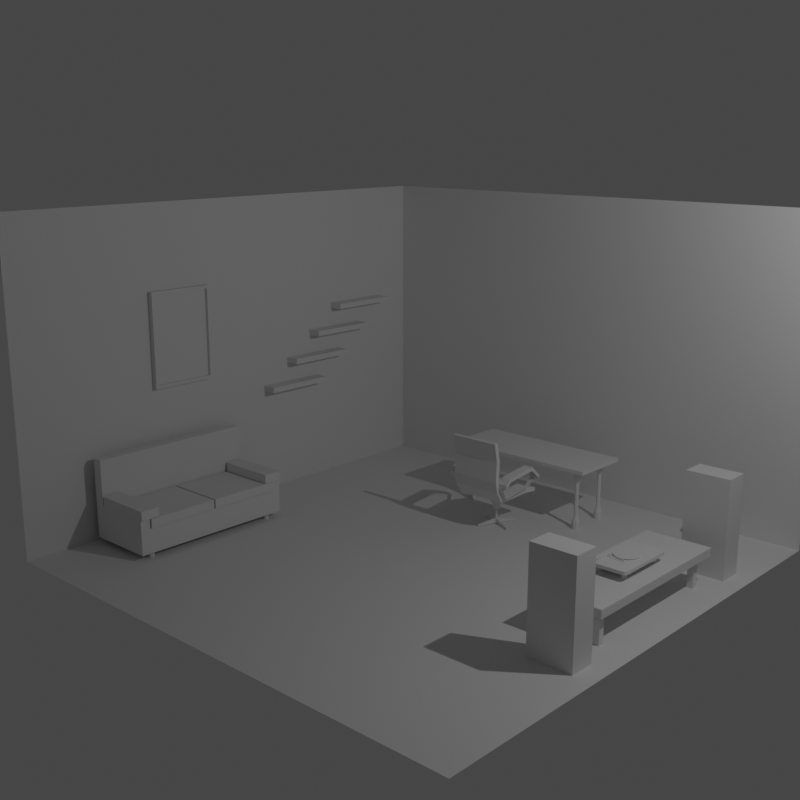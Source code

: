 # Source: godfather.blend  (saved by Blender 4.0.36; exported with 4.5.12 LTS)
import bpy
from mathutils import Matrix  # noqa: F401  (used for matrix-valued properties, if any)

bpy.ops.wm.read_factory_settings(use_empty=True)
scene = bpy.context.scene
scene.name = 'Scene'

# ---- collections
col_collection = bpy.data.collections.new('Collection'); scene.collection.children.link(col_collection)
col_assets = bpy.data.collections.new('assets'); scene.collection.children.link(col_assets)
col_items = bpy.data.collections.new('items'); scene.collection.children.link(col_items)

# ---- world
world_world = bpy.data.worlds.new('World'); scene.world = world_world
world_world.use_nodes = True; world_world.node_tree.nodes.clear()
_N = world_world.node_tree.nodes; _L = world_world.node_tree.links
n0 = _N.new('ShaderNodeOutputWorld'); n0.name = 'World Output'; n0.location = (300, 300)
n1 = _N.new('ShaderNodeBackground'); n1.name = 'Background'; n1.location = (10, 300)
n1.inputs[0].default_value = (0.05088, 0.05088, 0.05088, 1.0)
_L.new(n1.outputs[0], n0.inputs[0])
n0.is_active_output = True
world_world.color = (0.05088, 0.05088, 0.05088)
world_world.use_sun_shadow = False
world_world.sun_shadow_jitter_overblur = 0.0

# ---- cameras
cam_camera = bpy.data.cameras.new('Camera')
cam_camera.clip_end = 100.0
cam_camera.ortho_scale = 7.314

# ---- lights
light_light = bpy.data.lights.new('Light', 'POINT')
light_light.transmission_factor = 0.0
light_light.use_soft_falloff = False
light_light.energy = 1000.0
light_light.shadow_soft_size = 0.1
light_light.shadow_maximum_resolution = 0.006
light_light.use_absolute_resolution = True

# ---- meshes
me_cube_001 = bpy.data.meshes.new('Cube.001')
me_cube_001.from_pydata([(-1.0, -1.0, -1.0), (-1.0, -1.0, 1.0), (-1.0, 1.0, -1.0), (-1.0, 1.0, 1.0), (1.0, -1.0, -1.0), (1.0, 1.0, -1.0), (1.0, 1.0, 1.0)], [], [(0, 2, 3, 1), (2, 5, 6, 3), (2, 0, 4, 5)])
_uv = me_cube_001.uv_layers.new(name='UVMap')
_uv.uv.foreach_set('vector', [0.375, 0.0, 0.375, 0.25, 0.625, 0.25, 0.625, 0.0, 0.375, 0.25, 0.375, 0.5, 0.625, 0.5, 0.625, 0.25, 0.125, 0.5, 0.125, 0.75, 0.375, 0.75, 0.375, 0.5])
me_cube_001.update()
me_plane = bpy.data.meshes.new('Plane')
me_plane.from_pydata([(-1.0, -1.0, 0.0), (1.0, -1.0, 0.0), (-1.0, 1.0, 0.0), (1.0, 1.0, 0.0), (-1.0, 1.0, 0.1146), (-1.0, -1.0, 0.1146), (1.0, -1.0, 0.1146), (1.0, 1.0, 0.1146)], [], [(0, 2, 3, 1), (5, 6, 7, 4), (3, 2, 4, 7), (0, 1, 6, 5), (1, 3, 7, 6), (2, 0, 5, 4)])
_uv = me_plane.uv_layers.new(name='UVMap')
_uv.uv.foreach_set('vector', [0.0, 0.0, 0.0, 1.0, 1.0, 1.0, 1.0, 0.0, 0.0, 0.0, 1.0, 0.0, 1.0, 1.0, 0.0, 1.0, 1.0, 1.0, 0.0, 1.0, 0.0, 1.0, 1.0, 1.0, 0.0, 0.0, 1.0, 0.0, 1.0, 0.0, 0.0, 0.0, 1.0, 0.0, 1.0, 1.0, 1.0, 1.0, 1.0, 0.0, 0.0, 1.0, 0.0, 0.0, 0.0, 0.0, 0.0, 1.0])
me_plane.update()
me_circle = bpy.data.meshes.new('Circle')
me_circle.from_pydata([(-2.086, -0.4903, 0.0), (-2.177, -0.5284, 0.0), (-2.216, -0.6203, 0.0), (-2.177, -0.7122, 0.0), (-2.086, -0.7503, 0.0), (-1.994, -0.7122, 0.0), (-1.956, -0.6203, 0.0), (-1.994, -0.5284, 0.0), (-2.086, -0.4903, 1.907), (-2.177, -0.5284, 1.907), (-2.216, -0.6203, 1.907), (-2.177, -0.7122, 1.907), (-2.086, -0.7503, 1.907), (-1.994, -0.7122, 1.907), (-1.956, -0.6203, 1.907), (-1.994, -0.5284, 1.907), (-2.177, -0.5284, 0.2294), (-2.177, -0.5284, 1.678), (-2.216, -0.6203, 1.678), (-2.216, -0.6203, 0.2294), (-1.956, -0.6203, 0.2294), (-1.956, -0.6203, 1.678), (-1.994, -0.5284, 1.678), (-1.994, -0.5284, 0.2294), (-2.086, -0.7503, 0.2294), (-2.086, -0.7503, 1.678), (-1.994, -0.7122, 1.678), (-1.994, -0.7122, 0.2294), (-2.177, -0.7122, 1.678), (-2.177, -0.7122, 0.2294), (-2.086, -0.4903, 0.2294), (-2.086, -0.4903, 1.678), (-2.131, -0.5743, 0.4487), (-2.131, -0.5743, 1.459), (-2.151, -0.6203, 1.459), (-2.151, -0.6203, 0.4487), (-2.021, -0.6203, 0.4487), (-2.021, -0.6203, 1.459), (-2.04, -0.5743, 1.459), (-2.04, -0.5743, 0.4487), (-2.086, -0.6853, 0.4487), (-2.086, -0.6853, 1.459), (-2.04, -0.6663, 1.459), (-2.04, -0.6663, 0.4487), (-2.131, -0.6663, 1.459), (-2.131, -0.6663, 0.4487), (-2.086, -0.5553, 0.4487), (-2.086, -0.5553, 1.459)], [], [(18, 10, 9, 17), (22, 15, 14, 21), (26, 13, 12, 25), (28, 11, 10, 18), (17, 9, 8, 31), (31, 8, 15, 22), (21, 14, 13, 26), (25, 12, 11, 28), (4, 24, 29, 3), (41, 25, 28, 44), (6, 20, 27, 5), (37, 21, 26, 42), (0, 30, 23, 7), (47, 31, 22, 38), (1, 16, 30, 0), (33, 17, 31, 47), (3, 29, 19, 2), (44, 28, 18, 34), (5, 27, 24, 4), (42, 26, 25, 41), (7, 23, 20, 6), (38, 22, 21, 37), (2, 19, 16, 1), (34, 18, 17, 33), (19, 35, 32, 16), (35, 34, 33, 32), (23, 39, 36, 20), (39, 38, 37, 36), (27, 43, 40, 24), (43, 42, 41, 40), (29, 45, 35, 19), (45, 44, 34, 35), (16, 32, 46, 30), (32, 33, 47, 46), (30, 46, 39, 23), (46, 47, 38, 39), (20, 36, 43, 27), (36, 37, 42, 43), (24, 40, 45, 29), (40, 41, 44, 45), (1, 0, 7, 6, 5, 4, 3, 2)])
_uv = me_circle.uv_layers.new(name='UVMap')
_uv.uv.foreach_set('vector', [0.0, 0.0, 0.0, 0.0, 0.0, 0.0, 0.0, 0.0, 0.0, 0.0, 0.0, 0.0, 0.0, 0.0, 0.0, 0.0, 0.0, 0.0, 0.0, 0.0, 0.0, 0.0, 0.0, 0.0, 0.0, 0.0, 0.0, 0.0, 0.0, 0.0, 0.0, 0.0, 0.0, 0.0, 0.0, 0.0, 0.0, 0.0, 0.0, 0.0, 0.0, 0.0, 0.0, 0.0, 0.0, 0.0, 0.0, 0.0, 0.0, 0.0, 0.0, 0.0, 0.0, 0.0, 0.0, 0.0, 0.0, 0.0, 0.0, 0.0, 0.0, 0.0, 0.0, 0.0, 0.0, 0.0, 0.0, 0.0, 0.0, 0.0, 0.0, 0.0, 0.0, 0.0, 0.0, 0.0, 0.0, 0.0, 0.0, 0.0, 0.0, 0.0, 0.0, 0.0, 0.0, 0.0, 0.0, 0.0, 0.0, 0.0, 0.0, 0.0, 0.0, 0.0, 0.0, 0.0, 0.0, 0.0, 0.0, 0.0, 0.0, 0.0, 0.0, 0.0, 0.0, 0.0, 0.0, 0.0, 0.0, 0.0, 0.0, 0.0, 0.0, 0.0, 0.0, 0.0, 0.0, 0.0, 0.0, 0.0, 0.0, 0.0, 0.0, 0.0, 0.0, 0.0, 0.0, 0.0, 0.0, 0.0, 0.0, 0.0, 0.0, 0.0, 0.0, 0.0, 0.0, 0.0, 0.0, 0.0, 0.0, 0.0, 0.0, 0.0, 0.0, 0.0, 0.0, 0.0, 0.0, 0.0, 0.0, 0.0, 0.0, 0.0, 0.0, 0.0, 0.0, 0.0, 0.0, 0.0, 0.0, 0.0, 0.0, 0.0, 0.0, 0.0, 0.0, 0.0, 0.0, 0.0, 0.0, 0.0, 0.0, 0.0, 0.0, 0.0, 0.0, 0.0, 0.0, 0.0, 0.0, 0.0, 0.0, 0.0, 0.0, 0.0, 0.0, 0.0, 0.0, 0.0, 0.0, 0.0, 0.0, 0.0, 0.0, 0.0, 0.0, 0.0, 0.0, 0.0, 0.0, 0.0, 0.0, 0.0, 0.0, 0.0, 0.0, 0.0, 0.0, 0.0, 0.0, 0.0, 0.0, 0.0, 0.0, 0.0, 0.0, 0.0, 0.0, 0.0, 0.0, 0.0, 0.0, 0.0, 0.0, 0.0, 0.0, 0.0, 0.0, 0.0, 0.0, 0.0, 0.0, 0.0, 0.0, 0.0, 0.0, 0.0, 0.0, 0.0, 0.0, 0.0, 0.0, 0.0, 0.0, 0.0, 0.0, 0.0, 0.0, 0.0, 0.0, 0.0, 0.0, 0.0, 0.0, 0.0, 0.0, 0.0, 0.0, 0.0, 0.0, 0.0, 0.0, 0.0, 0.0, 0.0, 0.0, 0.0, 0.0, 0.0, 0.0, 0.0, 0.0, 0.0, 0.0, 0.0, 0.0, 0.0, 0.0, 0.0, 0.0, 0.0, 0.0, 0.0, 0.0, 0.0, 0.0, 0.0, 0.0, 0.0, 0.0, 0.0, 0.0, 0.0, 0.0, 0.0, 0.0, 0.0, 0.0, 0.0, 0.0, 0.0, 0.0, 0.0, 0.0, 0.0, 0.0, 0.0, 0.0, 0.0, 0.0, 0.0, 0.0, 0.0, 0.0, 0.0, 0.0, 0.0, 0.0, 0.0, 0.0, 0.0, 0.0, 0.0, 0.0, 0.0, 0.0, 0.0, 0.0, 0.0, 0.0, 0.0, 0.0, 0.0, 0.0, 0.0])
me_circle.update()
me_cylinder = bpy.data.meshes.new('Cylinder')
me_cylinder.from_pydata([(1.488e-09, 0.625, -1.0), (2.493e-10, 0.9372, 0.251), (0.3125, 0.5412, -1.0), (0.4686, 0.8116, 0.251), (0.5412, 0.3125, -1.0), (0.8116, 0.4686, 0.251), (0.625, -1.113e-09, -1.0), (0.9372, -1.865e-10, 0.251), (0.5412, -0.3125, -1.0), (0.8116, -0.4686, 0.251), (0.3125, -0.5412, -1.0), (0.4686, -0.8116, 0.251), (1.488e-09, -0.625, -1.0), (2.493e-10, -0.9372, 0.251), (-0.3125, -0.5412, -1.0), (-0.4686, -0.8116, 0.251), (-0.5412, -0.3125, -1.0), (-0.8116, -0.4686, 0.251), (-0.625, -1.113e-09, -1.0), (-0.9372, -1.865e-10, 0.251), (-0.5412, 0.3125, -1.0), (-0.8116, 0.4686, 0.251), (-0.3125, 0.5412, -1.0), (-0.4686, 0.8116, 0.251), (4.281e-10, 0.8921, -0.286), (0.446, 0.7726, -0.286), (0.7726, 0.446, -0.286), (0.8921, -3.202e-10, -0.286), (0.7726, -0.446, -0.286), (0.446, -0.7726, -0.286), (4.281e-10, -0.8921, -0.286), (-0.446, -0.7726, -0.286), (-0.7726, -0.446, -0.286), (-0.8921, -3.202e-10, -0.286), (-0.7726, 0.446, -0.286), (-0.446, 0.7726, -0.286)], [], [(24, 1, 3, 25), (25, 3, 5, 26), (26, 5, 7, 27), (27, 7, 9, 28), (28, 9, 11, 29), (29, 11, 13, 30), (30, 13, 15, 31), (31, 15, 17, 32), (32, 17, 19, 33), (33, 19, 21, 34), (22, 35, 24, 0), (34, 21, 23, 35), (35, 23, 1, 24), (0, 2, 4, 6, 8, 10, 12, 14, 16, 18, 20, 22), (20, 34, 35, 22), (18, 33, 34, 20), (16, 32, 33, 18), (14, 31, 32, 16), (12, 30, 31, 14), (10, 29, 30, 12), (8, 28, 29, 10), (6, 27, 28, 8), (4, 26, 27, 6), (2, 25, 26, 4), (0, 24, 25, 2)])
_uv = me_cylinder.uv_layers.new(name='UVMap')
_uv.uv.foreach_set('vector', [1.0, 0.6785, 1.0, 0.8128, 0.9167, 0.8128, 0.9167, 0.6785, 0.9167, 0.6785, 0.9167, 0.8128, 0.8333, 0.8128, 0.8333, 0.6785, 0.8333, 0.6785, 0.8333, 0.8128, 0.75, 0.8128, 0.75, 0.6785, 0.75, 0.6785, 0.75, 0.8128, 0.6667, 0.8128, 0.6667, 0.6785, 0.6667, 0.6785, 0.6667, 0.8128, 0.5833, 0.8128, 0.5833, 0.6785, 0.5833, 0.6785, 0.5833, 0.8128, 0.5, 0.8128, 0.5, 0.6785, 0.5, 0.6785, 0.5, 0.8128, 0.4167, 0.8128, 0.4167, 0.6785, 0.4167, 0.6785, 0.4167, 0.8128, 0.3333, 0.8128, 0.3333, 0.6785, 0.3333, 0.6785, 0.3333, 0.8128, 0.25, 0.8128, 0.25, 0.6785, 0.25, 0.6785, 0.25, 0.8128, 0.1667, 0.8128, 0.1667, 0.6785, 0.08333, 0.5, 0.08333, 0.6785, 7.451e-08, 0.6785, 7.451e-08, 0.5, 0.1667, 0.6785, 0.1667, 0.8128, 0.08333, 0.8128, 0.08333, 0.6785, 0.08333, 0.6785, 0.08333, 0.8128, 7.451e-08, 0.8128, 7.451e-08, 0.6785, 0.75, 0.49, 0.87, 0.4578, 0.9578, 0.37, 0.99, 0.25, 0.9578, 0.13, 0.87, 0.04215, 0.75, 0.01, 0.63, 0.04215, 0.5422, 0.13, 0.51, 0.25, 0.5422, 0.37, 0.63, 0.4578, 0.1667, 0.5, 0.1667, 0.6785, 0.08333, 0.6785, 0.08333, 0.5, 0.25, 0.5, 0.25, 0.6785, 0.1667, 0.6785, 0.1667, 0.5, 0.3333, 0.5, 0.3333, 0.6785, 0.25, 0.6785, 0.25, 0.5, 0.4167, 0.5, 0.4167, 0.6785, 0.3333, 0.6785, 0.3333, 0.5, 0.5, 0.5, 0.5, 0.6785, 0.4167, 0.6785, 0.4167, 0.5, 0.5833, 0.5, 0.5833, 0.6785, 0.5, 0.6785, 0.5, 0.5, 0.6667, 0.5, 0.6667, 0.6785, 0.5833, 0.6785, 0.5833, 0.5, 0.75, 0.5, 0.75, 0.6785, 0.6667, 0.6785, 0.6667, 0.5, 0.8333, 0.5, 0.8333, 0.6785, 0.75, 0.6785, 0.75, 0.5, 0.9167, 0.5, 0.9167, 0.6785, 0.8333, 0.6785, 0.8333, 0.5, 1.0, 0.5, 1.0, 0.6785, 0.9167, 0.6785, 0.9167, 0.5])
me_cylinder.update()
me_cube_002 = bpy.data.meshes.new('Cube.002')
me_cube_002.from_pydata([(-0.545, -0.545, -0.545), (-0.545, -0.545, 0.1823), (-0.545, 0.545, -0.545), (-0.545, 0.545, 0.1823), (0.545, -0.545, -0.545), (0.545, -0.545, 0.1823), (0.545, 0.545, -0.545), (0.545, 0.545, 0.1823), (-0.545, 0.3828, -0.545), (-0.545, 0.3828, 0.1823), (0.545, 0.3828, -0.545), (0.545, 0.3828, 0.1823), (0.4807, 0.545, -0.545), (-0.4807, 0.545, -0.545), (-0.4807, 0.545, 0.1823), (0.4807, 0.545, 0.1823), (-0.4807, -0.545, -0.545), (0.4807, -0.545, -0.545), (0.4807, -0.545, 0.1823), (-0.4807, -0.545, 0.1823), (0.4807, 0.3828, -0.545), (-0.4807, 0.3828, -0.545), (-0.545, 0.3828, 0.2258), (-0.545, 0.545, 0.2258), (0.4807, 0.545, 0.2258), (0.545, 0.545, 0.2258), (0.545, 0.3828, 0.2258), (0.545, -0.545, 0.2258), (-0.4807, -0.545, 0.2258), (-0.545, -0.545, 0.2258), (-0.545, 0.3828, 0.5253), (-0.4807, 0.545, 0.2258), (0.4807, -0.545, 0.2258), (-0.545, -0.545, 0.5253), (-0.4807, 0.3828, 0.2258), (0.4807, 0.3828, 0.2258), (0.4807, 0.545, 0.5253), (-0.4807, 0.545, 0.5253), (-0.545, 0.545, 0.5253), (0.545, 0.545, 0.5253), (0.545, 0.3828, 0.5253), (0.545, -0.545, 0.5253), (-0.4807, -0.545, 0.5253), (0.4807, 0.3828, 0.5253), (0.4807, -0.545, 0.5253), (-0.4807, 0.3828, 0.5253), (0.4807, 0.545, 1.926), (-0.4807, 0.545, 1.926), (-0.545, 0.3828, 1.926), (-0.545, 0.545, 1.926), (0.545, 0.545, 1.926), (0.545, 0.3828, 1.926), (0.4807, 0.3828, 1.926), (-0.4807, 0.3828, 1.926)], [], [(8, 9, 3, 2), (12, 15, 7, 6), (10, 11, 5, 4), (16, 19, 1, 0), (20, 10, 4, 17), (12, 6, 10, 20), (6, 7, 11, 10), (0, 1, 9, 8), (2, 13, 21, 8), (13, 12, 20, 21), (8, 21, 16, 0), (21, 20, 17, 16), (4, 5, 18, 17), (17, 18, 19, 16), (2, 3, 14, 13), (13, 14, 15, 12), (18, 5, 27, 32), (3, 9, 22, 23), (7, 15, 24, 25), (14, 3, 23, 31), (11, 7, 25, 26), (5, 11, 26, 27), (1, 19, 28, 29), (19, 18, 32, 28), (9, 1, 29, 22), (15, 14, 31, 24), (27, 26, 40, 41), (29, 28, 42, 33), (28, 34, 45, 42), (22, 29, 33, 30), (24, 31, 37, 36), (35, 34, 28, 32), (45, 30, 33, 42), (45, 43, 52, 53), (43, 40, 51, 52), (36, 37, 47, 46), (40, 43, 44, 41), (26, 25, 39, 40), (25, 24, 36, 39), (31, 23, 38, 37), (34, 35, 43, 45), (35, 32, 44, 43), (23, 22, 30, 38), (32, 27, 41, 44), (47, 49, 48, 53), (50, 46, 52, 51), (46, 47, 53, 52), (38, 30, 48, 49), (37, 38, 49, 47), (40, 39, 50, 51), (39, 36, 46, 50), (30, 45, 53, 48)])
_uv = me_cube_002.uv_layers.new(name='UVMap')
_uv.uv.foreach_set('vector', [0.375, 0.2128, 0.4693, 0.2128, 0.4693, 0.25, 0.375, 0.25, 0.375, 0.4852, 0.4693, 0.4852, 0.4693, 0.5, 0.375, 0.5, 0.375, 0.5372, 0.4693, 0.5372, 0.4693, 0.75, 0.375, 0.75, 0.375, 0.9852, 0.4693, 0.9852, 0.4693, 1.0, 0.375, 1.0, 0.3602, 0.5372, 0.375, 0.5372, 0.375, 0.75, 0.3602, 0.75, 0.3602, 0.5, 0.375, 0.5, 0.375, 0.5372, 0.3602, 0.5372, 0.375, 0.5, 0.4693, 0.5, 0.4693, 0.5372, 0.375, 0.5372, 0.375, 0.0, 0.4693, 0.0, 0.4693, 0.2128, 0.375, 0.2128, 0.125, 0.5, 0.1398, 0.5, 0.1398, 0.5372, 0.125, 0.5372, 0.1398, 0.5, 0.3602, 0.5, 0.3602, 0.5372, 0.1398, 0.5372, 0.125, 0.5372, 0.1398, 0.5372, 0.1398, 0.75, 0.125, 0.75, 0.1398, 0.5372, 0.3602, 0.5372, 0.3602, 0.75, 0.1398, 0.75, 0.375, 0.75, 0.4693, 0.75, 0.4693, 0.7648, 0.375, 0.7648, 0.375, 0.7648, 0.4693, 0.7648, 0.4693, 0.9852, 0.375, 0.9852, 0.375, 0.25, 0.4693, 0.25, 0.4693, 0.2648, 0.375, 0.2648, 0.375, 0.2648, 0.4693, 0.2648, 0.4693, 0.4852, 0.375, 0.4852, 0.4693, 0.7648, 0.4693, 0.75, 0.4693, 0.75, 0.4693, 0.7648, 0.4693, 0.25, 0.4693, 0.2128, 0.4693, 0.2128, 0.4693, 0.25, 0.4693, 0.5, 0.4693, 0.4852, 0.4693, 0.4852, 0.4693, 0.5, 0.4693, 0.2648, 0.4693, 0.25, 0.4693, 0.25, 0.4693, 0.2648, 0.4693, 0.5372, 0.4693, 0.5, 0.4693, 0.5, 0.4693, 0.5372, 0.4693, 0.75, 0.4693, 0.5372, 0.4693, 0.5372, 0.4693, 0.75, 0.4693, 1.0, 0.4693, 0.9852, 0.4693, 0.9852, 0.4693, 1.0, 0.4693, 0.9852, 0.4693, 0.7648, 0.4693, 0.7648, 0.4693, 0.9852, 0.4693, 0.2128, 0.4693, 0.0, 0.4693, 0.0, 0.4693, 0.2128, 0.4693, 0.4852, 0.4693, 0.2648, 0.4693, 0.2648, 0.4693, 0.4852, 0.4693, 0.75, 0.4693, 0.5372, 0.4693, 0.5372, 0.4693, 0.75, 0.4693, 1.0, 0.4693, 0.9852, 0.4693, 0.9852, 0.4693, 1.0, 0.8511, 0.75, 0.8511, 0.5372, 0.8511, 0.5372, 0.8511, 0.75, 0.4693, 0.2128, 0.4693, 0.0, 0.4693, 0.0, 0.4693, 0.2128, 0.4693, 0.4852, 0.4693, 0.2648, 0.4693, 0.2648, 0.4693, 0.4852, 0.4932, 0.5372, 0.8511, 0.5372, 0.8511, 0.75, 0.4932, 0.75, 0.8511, 0.5372, 0.875, 0.5372, 0.875, 0.75, 0.8511, 0.75, 0.8511, 0.5372, 0.4932, 0.5372, 0.4932, 0.5372, 0.8511, 0.5372, 0.4932, 0.5372, 0.4693, 0.5372, 0.4693, 0.5372, 0.4932, 0.5372, 0.4693, 0.4852, 0.4693, 0.2648, 0.4693, 0.2648, 0.4693, 0.4852, 0.4693, 0.5372, 0.4932, 0.5372, 0.4932, 0.75, 0.4693, 0.75, 0.4693, 0.5372, 0.4693, 0.5, 0.4693, 0.5, 0.4693, 0.5372, 0.4693, 0.5, 0.4693, 0.4852, 0.4693, 0.4852, 0.4693, 0.5, 0.4693, 0.2648, 0.4693, 0.25, 0.4693, 0.25, 0.4693, 0.2648, 0.8511, 0.5372, 0.4932, 0.5372, 0.4932, 0.5372, 0.8511, 0.5372, 0.4932, 0.5372, 0.4932, 0.75, 0.4932, 0.75, 0.4932, 0.5372, 0.4693, 0.25, 0.4693, 0.2128, 0.4693, 0.2128, 0.4693, 0.25, 0.4693, 0.7648, 0.4693, 0.75, 0.4693, 0.75, 0.4693, 0.7648, 0.8511, 0.5, 0.875, 0.5, 0.875, 0.5372, 0.8511, 0.5372, 0.4693, 0.5, 0.4932, 0.5, 0.4932, 0.5372, 0.4693, 0.5372, 0.4932, 0.5, 0.8511, 0.5, 0.8511, 0.5372, 0.4932, 0.5372, 0.4693, 0.25, 0.4693, 0.2128, 0.4693, 0.2128, 0.4693, 0.25, 0.4693, 0.2648, 0.4693, 0.25, 0.4693, 0.25, 0.4693, 0.2648, 0.4693, 0.5372, 0.4693, 0.5, 0.4693, 0.5, 0.4693, 0.5372, 0.4693, 0.5, 0.4693, 0.4852, 0.4693, 0.4852, 0.4693, 0.5, 0.875, 0.5372, 0.8511, 0.5372, 0.8511, 0.5372, 0.875, 0.5372])
me_cube_002.update()
me_circle_001 = bpy.data.meshes.new('Circle.001')
me_circle_001.from_pydata([(-2.182, -0.8477, 0.0), (-2.246, -0.8744, 0.0), (-2.273, -0.9387, 0.0), (-2.246, -1.003, 0.0), (-2.182, -1.03, 0.0), (-2.117, -1.003, 0.0), (-2.091, -0.9387, 0.0), (-2.117, -0.8744, 0.0), (-2.182, -0.8872, 0.154), (-2.218, -0.9023, 0.154), (-2.233, -0.9387, 0.154), (-2.218, -0.9751, 0.154), (-2.182, -0.9902, 0.154), (-2.145, -0.9751, 0.154), (-2.13, -0.9387, 0.154), (-2.145, -0.9023, 0.154), (-2.246, -0.8744, 0.154), (-2.182, -0.8477, 0.154), (-2.273, -0.9387, 0.154), (-2.246, -1.003, 0.154), (-2.182, -1.03, 0.154), (-2.117, -1.003, 0.154), (-2.091, -0.9387, 0.154), (-2.117, -0.8744, 0.154), (-2.218, -0.9023, 0.1975), (-2.182, -0.8872, 0.1975), (-2.233, -0.9387, 0.1975), (-2.218, -0.9751, 0.1975), (-2.182, -0.9902, 0.1975), (-2.145, -0.9751, 0.1975), (-2.13, -0.9387, 0.1975), (-2.145, -0.9023, 0.1975)], [], [(0, 17, 23, 7), (6, 22, 21, 5), (4, 20, 19, 3), (2, 18, 16, 1), (7, 23, 22, 6), (5, 21, 20, 4), (3, 19, 18, 2), (1, 16, 17, 0), (10, 26, 24, 9), (8, 17, 16, 9), (9, 16, 18, 10), (10, 18, 19, 11), (11, 19, 20, 12), (12, 20, 21, 13), (13, 21, 22, 14), (14, 22, 23, 15), (15, 23, 17, 8), (24, 26, 27, 28, 29, 30, 31, 25), (15, 31, 30, 14), (13, 29, 28, 12), (11, 27, 26, 10), (9, 24, 25, 8), (8, 25, 31, 15), (14, 30, 29, 13), (12, 28, 27, 11)])
_uv = me_circle_001.uv_layers.new(name='UVMap')
_uv.uv.foreach_set('vector', [0.0, 0.0, 0.0, 0.0, 0.0, 0.0, 0.0, 0.0, 0.0, 0.0, 0.0, 0.0, 0.0, 0.0, 0.0, 0.0, 0.0, 0.0, 0.0, 0.0, 0.0, 0.0, 0.0, 0.0, 0.0, 0.0, 0.0, 0.0, 0.0, 0.0, 0.0, 0.0, 0.0, 0.0, 0.0, 0.0, 0.0, 0.0, 0.0, 0.0, 0.0, 0.0, 0.0, 0.0, 0.0, 0.0, 0.0, 0.0, 0.0, 0.0, 0.0, 0.0, 0.0, 0.0, 0.0, 0.0, 0.0, 0.0, 0.0, 0.0, 0.0, 0.0, 0.0, 0.0, 0.0, 0.0, 0.0, 0.0, 0.0, 0.0, 0.0, 0.0, 0.0, 0.0, 0.0, 0.0, 0.0, 0.0, 0.0, 0.0, 0.0, 0.0, 0.0, 0.0, 0.0, 0.0, 0.0, 0.0, 0.0, 0.0, 0.0, 0.0, 0.0, 0.0, 0.0, 0.0, 0.0, 0.0, 0.0, 0.0, 0.0, 0.0, 0.0, 0.0, 0.0, 0.0, 0.0, 0.0, 0.0, 0.0, 0.0, 0.0, 0.0, 0.0, 0.0, 0.0, 0.0, 0.0, 0.0, 0.0, 0.0, 0.0, 0.0, 0.0, 0.0, 0.0, 0.0, 0.0, 0.0, 0.0, 0.0, 0.0, 0.0, 0.0, 0.0, 0.0, 0.0, 0.0, 0.0, 0.0, 0.0, 0.0, 0.0, 0.0, 0.0, 0.0, 0.0, 0.0, 0.0, 0.0, 0.0, 0.0, 0.0, 0.0, 0.0, 0.0, 0.0, 0.0, 0.0, 0.0, 0.0, 0.0, 0.0, 0.0, 0.0, 0.0, 0.0, 0.0, 0.0, 0.0, 0.0, 0.0, 0.0, 0.0, 0.0, 0.0, 0.0, 0.0, 0.0, 0.0, 0.0, 0.0, 0.0, 0.0, 0.0, 0.0, 0.0, 0.0, 0.0, 0.0, 0.0, 0.0, 0.0, 0.0, 0.0, 0.0, 0.0, 0.0, 0.0, 0.0, 0.0, 0.0, 0.0, 0.0, 0.0, 0.0, 0.0, 0.0])
me_circle_001.update()
me_cube_003 = bpy.data.meshes.new('Cube.003')
me_cube_003.from_pydata([(-0.4745, -0.5699, 0.2258), (-0.4745, 0.3578, 0.2258), (-0.006161, -0.5699, 0.2258), (-0.006161, 0.3578, 0.2258), (-0.006161, -0.5699, 0.5131), (-0.4745, -0.5699, 0.5131), (-0.4745, 0.3578, 0.5131), (-0.006161, 0.3578, 0.5131), (-0.5435, -0.5699, 0.5253), (-0.5435, 0.3578, 0.5253), (-0.4201, -0.5699, 0.5253), (-0.4201, 0.3578, 0.5253), (-0.4201, -0.5699, 0.8125), (-0.5435, -0.5699, 0.8125), (-0.5435, 0.3578, 0.8125), (-0.4201, 0.3578, 0.8125)], [], [(3, 2, 0, 1), (7, 6, 5, 4), (2, 3, 7, 4), (1, 0, 5, 6), (3, 1, 6, 7), (0, 2, 4, 5), (11, 10, 8, 9), (15, 14, 13, 12), (10, 11, 15, 12), (9, 8, 13, 14), (11, 9, 14, 15), (8, 10, 12, 13)])
_uv = me_cube_003.uv_layers.new(name='UVMap')
_uv.uv.foreach_set('vector', [0.6758, 0.5428, 0.6758, 0.75, 0.8488, 0.75, 0.8488, 0.5428, 0.6758, 0.5428, 0.8488, 0.5428, 0.8488, 0.75, 0.6758, 0.75, 0.6758, 0.75, 0.6758, 0.5428, 0.6758, 0.5428, 0.6758, 0.75, 0.8488, 0.5428, 0.8488, 0.75, 0.8488, 0.75, 0.8488, 0.5428, 0.6758, 0.5428, 0.8488, 0.5428, 0.8488, 0.5428, 0.6758, 0.5428, 0.8488, 0.75, 0.6758, 0.75, 0.6758, 0.75, 0.8488, 0.75, 0.6758, 0.5428, 0.6758, 0.75, 0.8488, 0.75, 0.8488, 0.5428, 0.6758, 0.5428, 0.8488, 0.5428, 0.8488, 0.75, 0.6758, 0.75, 0.6758, 0.75, 0.6758, 0.5428, 0.6758, 0.5428, 0.6758, 0.75, 0.8488, 0.5428, 0.8488, 0.75, 0.8488, 0.75, 0.8488, 0.5428, 0.6758, 0.5428, 0.8488, 0.5428, 0.8488, 0.5428, 0.6758, 0.5428, 0.8488, 0.75, 0.6758, 0.75, 0.6758, 0.75, 0.8488, 0.75])
me_cube_003.update()
me_plane_001 = bpy.data.meshes.new('Plane.001')
me_plane_001.from_pydata([(-1.0, -1.0, 0.0), (1.0, -1.0, 0.0), (-1.0, 1.0, -0.06768), (1.0, 1.0, -0.06768), (-1.0, 0.3394, 0.1464), (1.0, 0.3394, 0.1464), (-1.0, -1.33, 0.7395), (1.0, -1.33, 0.7395), (-1.0, -1.3, 1.542), (1.0, -1.3, 1.542), (-1.0, -1.476, 2.262), (1.0, -1.476, 2.262), (-1.0, 0.3317, -0.1412), (-1.0, -1.113, -0.1816), (1.0, -1.113, -0.1816), (1.0, 0.3317, -0.1412), (1.0, 0.9695, -0.2055), (-1.0, 0.9695, -0.2055), (-1.0, -1.51, 0.7101), (1.0, -1.51, 0.7101), (-1.0, -1.479, 1.528), (1.0, -1.479, 1.528), (-1.0, -1.614, 2.234), (1.0, -1.614, 2.234), (-1.0, -1.271, 0.3697), (1.0, -1.271, 0.3697), (-1.0, -1.417, 0.2642), (1.0, -1.417, 0.2642)], [], [(4, 5, 3, 2), (0, 1, 5, 4), (25, 24, 6, 7), (7, 6, 8, 9), (9, 8, 10, 11), (12, 17, 16, 15), (13, 12, 15, 14), (27, 19, 18, 26), (19, 21, 20, 18), (21, 23, 22, 20), (2, 17, 12, 4), (9, 21, 19, 7), (24, 26, 18, 6), (8, 20, 22, 10), (1, 14, 15, 5), (6, 18, 20, 8), (5, 15, 16, 3), (25, 27, 14, 1), (10, 22, 23, 11), (3, 16, 17, 2), (4, 12, 13, 0), (11, 23, 21, 9), (7, 19, 27, 25), (0, 13, 26, 24), (14, 27, 26, 13), (1, 0, 24, 25)])
_uv = me_plane_001.uv_layers.new(name='UVMap')
_uv.uv.foreach_set('vector', [0.0, 0.6697, 1.0, 0.6697, 1.0, 1.0, 0.0, 1.0, 0.0, 0.0, 1.0, 0.0, 1.0, 0.6697, 0.0, 0.6697, 1.0, 0.0, 0.0, 0.0, 0.0, 0.0, 1.0, 0.0, 1.0, 0.0, 0.0, 0.0, 0.0, 0.0, 1.0, 0.0, 1.0, 0.0, 0.0, 0.0, 0.0, 0.0, 1.0, 0.0, 0.0, 0.6697, 0.0, 1.0, 1.0, 1.0, 1.0, 0.6697, 0.0, 0.0, 0.0, 0.6697, 1.0, 0.6697, 1.0, 0.0, 1.0, 0.0, 1.0, 0.0, 0.0, 0.0, 0.0, 0.0, 1.0, 0.0, 1.0, 0.0, 0.0, 0.0, 0.0, 0.0, 1.0, 0.0, 1.0, 0.0, 0.0, 0.0, 0.0, 0.0, 0.0, 1.0, 0.0, 1.0, 0.0, 0.6697, 0.0, 0.6697, 1.0, 0.0, 1.0, 0.0, 1.0, 0.0, 1.0, 0.0, 0.0, 0.0, 0.0, 0.0, 0.0, 0.0, 0.0, 0.0, 0.0, 0.0, 0.0, 0.0, 0.0, 0.0, 0.0, 0.0, 1.0, 0.0, 1.0, 0.0, 1.0, 0.6697, 1.0, 0.6697, 0.0, 0.0, 0.0, 0.0, 0.0, 0.0, 0.0, 0.0, 1.0, 0.6697, 1.0, 0.6697, 1.0, 1.0, 1.0, 1.0, 1.0, 0.0, 1.0, 0.0, 1.0, 0.0, 1.0, 0.0, 0.0, 0.0, 0.0, 0.0, 1.0, 0.0, 1.0, 0.0, 1.0, 1.0, 1.0, 1.0, 0.0, 1.0, 0.0, 1.0, 0.0, 0.6697, 0.0, 0.6697, 0.0, 0.0, 0.0, 0.0, 1.0, 0.0, 1.0, 0.0, 1.0, 0.0, 1.0, 0.0, 1.0, 0.0, 1.0, 0.0, 1.0, 0.0, 1.0, 0.0, 0.0, 0.0, 0.0, 0.0, 0.0, 0.0, 0.0, 0.0, 1.0, 0.0, 1.0, 0.0, 0.0, 0.0, 0.0, 0.0, 1.0, 0.0, 0.0, 0.0, 0.0, 0.0, 1.0, 0.0])
me_plane_001.update()
me_plane_002 = bpy.data.meshes.new('Plane.002')
me_plane_002.from_pydata([(1.0, -0.9612, 0.7318), (1.0, 0.348, 0.8625), (1.378, -0.9612, 0.7318), (1.378, 0.348, 0.8625), (1.0, -1.25, 0.4914), (1.378, -1.25, 0.4914), (1.189, -1.25, 0.4914), (1.0, -1.003, -0.003921), (1.189, -1.003, -0.003921), (1.0, 0.3653, 0.142), (1.189, 0.3653, 0.142), (1.0, 0.7818, 0.4589), (1.378, 0.7818, 0.4589), (1.189, 0.7818, 0.4589), (1.0, 0.3441, 1.012), (1.0, -1.004, 0.8637), (1.378, 0.3441, 1.012), (1.378, -1.004, 0.8637), (1.189, -1.004, 0.8637), (1.189, 0.3441, 1.012), (1.189, -1.254, 0.648), (1.0, -1.254, 0.648), (1.378, -1.254, 0.648), (1.189, 0.8273, 0.5909), (1.0, 0.8273, 0.5909), (1.378, 0.8273, 0.5909)], [], [(11, 24, 23, 13), (3, 16, 17, 2), (4, 21, 15, 0), (6, 20, 21, 4), (4, 7, 8, 6), (7, 9, 10, 8), (9, 11, 13, 10), (0, 15, 14, 1), (2, 17, 22, 5), (18, 17, 16, 19), (15, 18, 19, 14), (18, 20, 22, 17), (15, 21, 20, 18), (23, 19, 16, 25), (24, 14, 19, 23), (5, 22, 20, 6), (1, 14, 24, 11), (13, 23, 25, 12), (12, 25, 16, 3)])
_uv = me_plane_002.uv_layers.new(name='UVMap')
_uv.uv.foreach_set('vector', [0.0, 0.0, 0.0, 0.0, 0.0, 0.0, 0.0, 0.0, 0.0, 0.0, 0.0, 0.0, 0.0, 0.0, 0.0, 0.0, 0.0, 0.0, 0.0, 0.0, 0.0, 0.0, 0.0, 0.0, 0.0, 0.0, 0.0, 0.0, 0.0, 0.0, 0.0, 0.0, 0.0, 0.0, 0.0, 0.0, 0.0, 0.0, 0.0, 0.0, 0.0, 0.0, 0.0, 0.0, 0.0, 0.0, 0.0, 0.0, 0.0, 0.0, 0.0, 0.0, 0.0, 0.0, 0.0, 0.0, 0.0, 0.0, 0.0, 0.0, 0.0, 0.0, 0.0, 0.0, 0.0, 0.0, 0.0, 0.0, 0.0, 0.0, 0.0, 0.0, 0.0, 0.0, 0.0, 0.0, 0.0, 0.0, 0.0, 0.0, 0.0, 0.0, 0.0, 0.0, 0.0, 0.0, 0.0, 0.0, 0.0, 0.0, 0.0, 0.0, 0.0, 0.0, 0.0, 0.0, 0.0, 0.0, 0.0, 0.0, 0.0, 0.0, 0.0, 0.0, 0.0, 0.0, 0.0, 0.0, 0.0, 0.0, 0.0, 0.0, 0.0, 0.0, 0.0, 0.0, 0.0, 0.0, 0.0, 0.0, 0.0, 0.0, 0.0, 0.0, 0.0, 0.0, 0.0, 0.0, 0.0, 0.0, 0.0, 0.0, 0.0, 0.0, 0.0, 0.0, 0.0, 0.0, 0.0, 0.0, 0.0, 0.0, 0.0, 0.0, 0.0, 0.0, 0.0, 0.0, 0.0, 0.0, 0.0, 0.0])
me_plane_002.update()
me_circle_002 = bpy.data.meshes.new('Circle.002')
me_circle_002.from_pydata([(0.0, 0.205, 0.0), (-0.145, 0.145, 0.0), (-0.205, 0.0, 0.0), (-0.145, -0.145, 0.0), (0.0, -0.205, 0.0), (0.145, -0.145, 0.0), (0.205, 0.0, 0.0), (0.145, 0.145, 0.0), (0.0, 0.1289, -0.3431), (-0.09113, 0.09113, -0.3431), (-0.1289, 0.0, -0.3431), (-0.09113, -0.09113, -0.3431), (0.0, -0.1289, -0.3431), (0.09113, -0.09113, -0.3431), (0.1289, 0.0, -0.3431), (0.09113, 0.09113, -0.3431), (-0.145, 0.145, -0.3431), (0.0, 0.205, -0.3431), (-0.205, 0.0, -0.3431), (-0.145, -0.145, -0.3431), (0.0, -0.205, -0.3431), (0.145, -0.145, -0.3431), (0.205, 0.0, -0.3431), (0.145, 0.145, -0.3431), (-9.313e-11, 0.03622, -0.5678), (-0.02561, 0.02561, -0.5678), (-0.03622, -9.537e-08, -0.5678), (-0.02561, -0.02561, -0.5678), (-9.313e-11, -0.03622, -0.5678), (0.02561, -0.02561, -0.5678), (0.03622, -9.537e-08, -0.5678), (0.02561, 0.02561, -0.5678), (-0.09113, 0.09113, -0.5678), (0.0, 0.1289, -0.5678), (-0.1289, 0.0, -0.5678), (-0.09113, -0.09113, -0.5678), (0.0, -0.1289, -0.5678), (0.09113, -0.09113, -0.5678), (0.1289, 0.0, -0.5678), (0.09113, 0.09113, -0.5678), (-9.313e-11, 0.03622, -0.8694), (-0.02561, 0.02561, -0.8694), (-0.03622, -9.537e-08, -0.8694), (-0.02561, -0.02561, -0.8694), (-9.313e-11, -0.03622, -0.8694), (0.02561, -0.02561, -0.8694), (0.03622, -9.537e-08, -0.8694), (0.02561, 0.02561, -0.8694), (1.153e-10, 0.04933, -0.8983), (-0.03488, 0.03488, -0.8983), (-0.04933, -6.842e-08, -0.8983), (-0.03488, -0.03488, -0.8983), (1.153e-10, -0.04933, -0.8983), (0.03488, -0.03488, -0.8983), (0.04933, -6.842e-08, -0.8983), (0.03488, 0.03488, -0.8983), (1.153e-10, 0.04933, -1.077), (-0.03488, 0.03488, -1.077), (-0.04933, -6.842e-08, -1.077), (-0.03488, -0.03488, -1.077), (1.153e-10, -0.04933, -1.077), (0.03488, -0.03488, -1.077), (0.04933, -6.842e-08, -1.077), (0.03488, 0.03488, -1.077), (0.6016, -0.2696, -1.031), (0.6161, -0.2348, -1.031), (0.2696, 0.6016, -1.031), (0.2348, 0.6161, -1.031), (-0.6016, 0.2696, -1.031), (-0.6161, 0.2348, -1.031), (-0.2696, -0.6016, -1.031), (-0.2348, -0.6161, -1.031), (0.6016, -0.2696, -1.077), (0.6161, -0.2348, -1.077), (0.2696, 0.6016, -1.077), (0.2348, 0.6161, -1.077), (-0.6016, 0.2696, -1.077), (-0.6161, 0.2348, -1.077), (-0.2696, -0.6016, -1.077), (-0.2348, -0.6161, -1.077)], [], [(1, 0, 17, 16), (0, 7, 23, 17), (6, 5, 21, 22), (4, 3, 19, 20), (2, 1, 16, 18), (7, 6, 22, 23), (5, 4, 20, 21), (3, 2, 18, 19), (15, 14, 38, 39), (8, 9, 16, 17), (9, 10, 18, 16), (10, 11, 19, 18), (11, 12, 20, 19), (12, 13, 21, 20), (13, 14, 22, 21), (14, 15, 23, 22), (15, 8, 17, 23), (25, 24, 40, 41), (13, 12, 36, 37), (11, 10, 34, 35), (9, 8, 33, 32), (8, 15, 39, 33), (14, 13, 37, 38), (12, 11, 35, 36), (10, 9, 32, 34), (24, 25, 32, 33), (25, 26, 34, 32), (26, 27, 35, 34), (27, 28, 36, 35), (28, 29, 37, 36), (29, 30, 38, 37), (30, 31, 39, 38), (31, 24, 33, 39), (45, 44, 52, 53), (24, 31, 47, 40), (30, 29, 45, 46), (28, 27, 43, 44), (26, 25, 41, 42), (31, 30, 46, 47), (29, 28, 44, 45), (27, 26, 42, 43), (55, 54, 62, 63), (43, 42, 50, 51), (41, 40, 48, 49), (40, 47, 55, 48), (46, 45, 53, 54), (44, 43, 51, 52), (42, 41, 49, 50), (47, 46, 54, 55), (57, 56, 63, 62, 61, 60, 59, 58), (53, 52, 60, 61), (51, 50, 58, 59), (49, 48, 56, 57), (58, 72, 64, 50), (54, 68, 69, 53), (53, 69, 77, 61), (59, 60, 74, 75), (70, 78, 79, 71), (68, 69, 77, 76), (66, 74, 75, 67), (64, 72, 73, 65), (61, 62, 76, 77), (51, 67, 75, 59), (48, 70, 71, 55), (56, 78, 70, 48), (63, 56, 78, 79), (50, 64, 65, 49), (49, 65, 73, 57), (62, 76, 68, 54), (57, 58, 72, 73), (55, 71, 79, 63), (52, 66, 67, 51), (60, 74, 66, 52)])
_uv = me_circle_002.uv_layers.new(name='UVMap')
_uv.uv.foreach_set('vector', [0.0, 0.0, 0.0, 0.0, 0.0, 0.0, 0.0, 0.0, 0.0, 0.0, 0.0, 0.0, 0.0, 0.0, 0.0, 0.0, 0.0, 0.0, 0.0, 0.0, 0.0, 0.0, 0.0, 0.0, 0.0, 0.0, 0.0, 0.0, 0.0, 0.0, 0.0, 0.0, 0.0, 0.0, 0.0, 0.0, 0.0, 0.0, 0.0, 0.0, 0.0, 0.0, 0.0, 0.0, 0.0, 0.0, 0.0, 0.0, 0.0, 0.0, 0.0, 0.0, 0.0, 0.0, 0.0, 0.0, 0.0, 0.0, 0.0, 0.0, 0.0, 0.0, 0.0, 0.0, 0.0, 0.0, 0.0, 0.0, 0.0, 0.0, 0.0, 0.0, 0.0, 0.0, 0.0, 0.0, 0.0, 0.0, 0.0, 0.0, 0.0, 0.0, 0.0, 0.0, 0.0, 0.0, 0.0, 0.0, 0.0, 0.0, 0.0, 0.0, 0.0, 0.0, 0.0, 0.0, 0.0, 0.0, 0.0, 0.0, 0.0, 0.0, 0.0, 0.0, 0.0, 0.0, 0.0, 0.0, 0.0, 0.0, 0.0, 0.0, 0.0, 0.0, 0.0, 0.0, 0.0, 0.0, 0.0, 0.0, 0.0, 0.0, 0.0, 0.0, 0.0, 0.0, 0.0, 0.0, 0.0, 0.0, 0.0, 0.0, 0.0, 0.0, 0.0, 0.0, 0.0, 0.0, 0.0, 0.0, 0.0, 0.0, 0.0, 0.0, 0.0, 0.0, 0.0, 0.0, 0.0, 0.0, 0.0, 0.0, 0.0, 0.0, 0.0, 0.0, 0.0, 0.0, 0.0, 0.0, 0.0, 0.0, 0.0, 0.0, 0.0, 0.0, 0.0, 0.0, 0.0, 0.0, 0.0, 0.0, 0.0, 0.0, 0.0, 0.0, 0.0, 0.0, 0.0, 0.0, 0.0, 0.0, 0.0, 0.0, 0.0, 0.0, 0.0, 0.0, 0.0, 0.0, 0.0, 0.0, 0.0, 0.0, 0.0, 0.0, 0.0, 0.0, 0.0, 0.0, 0.0, 0.0, 0.0, 0.0, 0.0, 0.0, 0.0, 0.0, 0.0, 0.0, 0.0, 0.0, 0.0, 0.0, 0.0, 0.0, 0.0, 0.0, 0.0, 0.0, 0.0, 0.0, 0.0, 0.0, 0.0, 0.0, 0.0, 0.0, 0.0, 0.0, 0.0, 0.0, 0.0, 0.0, 0.0, 0.0, 0.0, 0.0, 0.0, 0.0, 0.0, 0.0, 0.0, 0.0, 0.0, 0.0, 0.0, 0.0, 0.0, 0.0, 0.0, 0.0, 0.0, 0.0, 0.0, 0.0, 0.0, 0.0, 0.0, 0.0, 0.0, 0.0, 0.0, 0.0, 0.0, 0.0, 0.0, 0.0, 0.0, 0.0, 0.0, 0.0, 0.0, 0.0, 0.0, 0.0, 0.0, 0.0, 0.0, 0.0, 0.0, 0.0, 0.0, 0.0, 0.0, 0.0, 0.0, 0.0, 0.0, 0.0, 0.0, 0.0, 0.0, 0.0, 0.0, 0.0, 0.0, 0.0, 0.0, 0.0, 0.0, 0.0, 0.0, 0.0, 0.0, 0.0, 0.0, 0.0, 0.0, 0.0, 0.0, 0.0, 0.0, 0.0, 0.0, 0.0, 0.0, 0.0, 0.0, 0.0, 0.0, 0.0, 0.0, 0.0, 0.0, 0.0, 0.0, 0.0, 0.0, 0.0, 0.0, 0.0, 0.0, 0.0, 0.0, 0.0, 0.0, 0.0, 0.0, 0.0, 0.0, 0.0, 0.0, 0.0, 0.0, 0.0, 0.0, 0.0, 0.0, 0.0, 0.0, 0.0, 0.0, 0.0, 0.0, 0.0, 0.0, 0.0, 0.0, 0.0, 0.0, 0.0, 0.0, 0.0, 0.0, 0.0, 0.0, 0.0, 0.0, 0.0, 0.0, 0.0, 0.0, 0.0, 0.0, 0.0, 0.0, 0.0, 0.0, 0.0, 0.0, 0.0, 0.0, 0.0, 0.0, 0.0, 0.0, 0.0, 0.0, 0.0, 0.0, 0.0, 0.0, 0.0, 0.0, 0.0, 0.0, 0.0, 0.0, 0.0, 0.0, 0.0, 0.0, 0.0, 0.0, 0.0, 0.0, 0.0, 0.0, 0.0, 0.0, 0.0, 0.0, 0.0, 0.0, 0.0, 0.0, 0.0, 0.0, 0.0, 0.0, 0.0, 0.0, 0.0, 0.0, 0.0, 0.0, 0.0, 0.0, 0.0, 0.0, 0.0, 0.0, 0.0, 0.0, 0.0, 0.0, 0.0, 0.0, 0.0, 0.0, 0.0, 0.0, 0.0, 0.0, 0.0, 0.0, 0.0, 0.0, 0.0, 0.0, 0.0, 0.0, 0.0, 0.0, 0.0, 0.0, 0.0, 0.0, 0.0, 0.0, 0.0, 0.0, 0.0, 0.0, 0.0, 0.0, 0.0, 0.0, 0.0, 0.0, 0.0, 0.0, 0.0, 0.0, 0.0, 0.0, 0.0, 0.0, 0.0, 0.0, 0.0, 0.0, 0.0, 0.0, 0.0, 0.0, 0.0, 0.0, 0.0, 0.0, 0.0, 0.0, 0.0, 0.0, 0.0, 0.0, 0.0, 0.0, 0.0, 0.0, 0.0, 0.0, 0.0, 0.0, 0.0, 0.0, 0.0, 0.0, 0.0, 0.0, 0.0, 0.0, 0.0, 0.0, 0.0, 0.0, 0.0, 0.0, 0.0, 0.0, 0.0, 0.0, 0.0, 0.0, 0.0, 0.0, 0.0, 0.0, 0.0, 0.0, 0.0, 0.0, 0.0, 0.0, 0.0, 0.0, 0.0, 0.0, 0.0, 0.0, 0.0, 0.0, 0.0, 0.0, 0.0, 0.0, 0.0, 0.0, 0.0, 0.0, 0.0, 0.0, 0.0, 0.0, 0.0, 0.0, 0.0, 0.0, 0.0, 0.0, 0.0, 0.0, 0.0, 0.0, 0.0, 0.0, 0.0, 0.0, 0.0, 0.0, 0.0, 0.0, 0.0, 0.0, 0.0, 0.0, 0.0, 0.0, 0.0, 0.0, 0.0, 0.0, 0.0, 0.0, 0.0, 0.0, 0.0, 0.0, 0.0, 0.0, 0.0])
me_circle_002.update()
me_cube = bpy.data.meshes.new('Cube')
me_cube.from_pydata([(-0.9929, -2.699, -0.1292), (-0.9929, 2.699, -0.1292), (0.9929, -2.699, -0.1292), (0.9929, 2.699, -0.1292), (-0.9688, -2.675, 0.1292), (-0.9929, -2.699, 0.1051), (-0.9858, -2.692, 0.1222), (-0.9688, 2.675, 0.1292), (-0.9929, 2.699, 0.1051), (-0.9858, 2.692, 0.1222), (0.9688, 2.675, 0.1292), (0.9929, 2.699, 0.1051), (0.9858, 2.692, 0.1222), (0.9688, -2.675, 0.1292), (0.9929, -2.699, 0.1051), (0.9858, -2.692, 0.1222)], [], [(4, 13, 10, 7), (3, 11, 14, 2), (0, 5, 8, 1), (1, 3, 2, 0), (1, 8, 11, 3), (4, 7, 9, 6), (6, 9, 8, 5), (7, 10, 12, 9), (9, 12, 11, 8), (10, 13, 15, 12), (12, 15, 14, 11), (13, 4, 6, 15), (15, 6, 5, 14), (2, 14, 5, 0)])
_uv = me_cube.uv_layers.new(name='UVMap')
_uv.uv.foreach_set('vector', [0.625, 0.9942, 0.625, 0.7514, 0.625, 0.4986, 0.625, 0.2558, 0.375, 0.5, 0.6017, 0.5, 0.6017, 0.75, 0.375, 0.75, 0.375, 0.0, 0.6017, 0.0, 0.6017, 0.25, 0.375, 0.25, 0.125, 0.5, 0.375, 0.5, 0.375, 0.75, 0.125, 0.75, 0.375, 0.25, 0.6017, 0.25, 0.6017, 0.5, 0.375, 0.5, 0.625, 0.9942, 0.625, 0.2558, 0.625, 0.251, 0.625, 0.999, 0.625, 0.0003268, 0.625, 0.2497, 0.6017, 0.25, 0.6017, 0.0, 0.625, 0.2558, 0.625, 0.4986, 0.625, 0.4997, 0.625, 0.2509, 0.625, 0.2509, 0.625, 0.4997, 0.6017, 0.5, 0.6017, 0.25, 0.625, 0.4986, 0.625, 0.7514, 0.625, 0.7503, 0.625, 0.4997, 0.625, 0.4997, 0.625, 0.7503, 0.6017, 0.75, 0.6017, 0.5, 0.625, 0.7514, 0.625, 0.9942, 0.625, 0.9991, 0.625, 0.7503, 0.625, 0.7503, 0.625, 0.9991, 0.6017, 1.0, 0.6017, 0.75, 0.375, 0.75, 0.6017, 0.75, 0.6017, 1.0, 0.375, 1.0])
me_cube.update()
me_cube_004 = bpy.data.meshes.new('Cube.004')
me_cube_004.from_pydata([(0.3661, -1.503, -1.0), (0.406, -1.463, -0.1983), (0.3661, -1.383, -1.0), (0.406, -1.423, -0.1983), (0.4861, -1.503, -1.0), (0.4463, -1.463, -0.1983), (0.4861, -1.383, -1.0), (0.4463, -1.423, -0.1983), (0.3661, -1.503, -0.3331), (0.3661, -1.383, -0.3331), (0.4861, -1.383, -0.3331), (0.4861, -1.503, -0.3331), (0.3991, -1.47, -0.1292), (0.3991, -1.416, -0.1292), (0.4531, -1.416, -0.1292), (0.4531, -1.47, -0.1292)], [], [(8, 1, 3, 9), (9, 3, 7, 10), (10, 7, 5, 11), (11, 5, 1, 8), (2, 6, 4, 0), (5, 7, 14, 15), (4, 11, 8, 0), (6, 10, 11, 4), (2, 9, 10, 6), (0, 8, 9, 2), (14, 13, 12, 15), (3, 1, 12, 13), (1, 5, 15, 12), (7, 3, 13, 14)])
_uv = me_cube_004.uv_layers.new(name='UVMap')
_uv.uv.foreach_set('vector', [0.543, 0.0, 0.625, 0.0, 0.625, 0.25, 0.543, 0.25, 0.543, 0.25, 0.625, 0.25, 0.625, 0.5, 0.543, 0.5, 0.543, 0.5, 0.625, 0.5, 0.625, 0.75, 0.543, 0.75, 0.543, 0.75, 0.625, 0.75, 0.625, 1.0, 0.543, 1.0, 0.125, 0.5, 0.375, 0.5, 0.375, 0.75, 0.125, 0.75, 0.625, 0.75, 0.625, 0.5, 0.625, 0.5, 0.625, 0.75, 0.375, 0.75, 0.543, 0.75, 0.543, 1.0, 0.375, 1.0, 0.375, 0.5, 0.543, 0.5, 0.543, 0.75, 0.375, 0.75, 0.375, 0.25, 0.543, 0.25, 0.543, 0.5, 0.375, 0.5, 0.375, 0.0, 0.543, 0.0, 0.543, 0.25, 0.375, 0.25, 0.625, 0.5, 0.875, 0.5, 0.875, 0.75, 0.625, 0.75, 0.625, 0.25, 0.625, 0.0, 0.625, 0.0, 0.625, 0.25, 0.625, 1.0, 0.625, 0.75, 0.625, 0.75, 0.625, 1.0, 0.625, 0.5, 0.625, 0.25, 0.625, 0.25, 0.625, 0.5])
me_cube_004.update()
me_cube_005 = bpy.data.meshes.new('Cube.005')
me_cube_005.from_pydata([(-1.0, -1.0, -1.0), (-1.0, -1.0, 1.0), (-1.0, 1.0, -1.0), (-1.0, 1.0, 1.0), (1.0, -1.0, -1.0), (1.0, -1.0, 1.0), (1.0, 1.0, -1.0), (1.0, 1.0, 1.0)], [], [(0, 1, 3, 2), (2, 3, 7, 6), (6, 7, 5, 4), (4, 5, 1, 0), (2, 6, 4, 0), (7, 3, 1, 5)])
_uv = me_cube_005.uv_layers.new(name='UVMap')
_uv.uv.foreach_set('vector', [0.375, 0.0, 0.625, 0.0, 0.625, 0.25, 0.375, 0.25, 0.375, 0.25, 0.625, 0.25, 0.625, 0.5, 0.375, 0.5, 0.375, 0.5, 0.625, 0.5, 0.625, 0.75, 0.375, 0.75, 0.375, 0.75, 0.625, 0.75, 0.625, 1.0, 0.375, 1.0, 0.125, 0.5, 0.375, 0.5, 0.375, 0.75, 0.125, 0.75, 0.625, 0.5, 0.875, 0.5, 0.875, 0.75, 0.625, 0.75])
me_cube_005.update()
me_cube_006 = bpy.data.meshes.new('Cube.006')
me_cube_006.from_pydata([(-1.0, -1.0, -1.0), (-1.0, -1.0, 1.0), (-1.0, 1.0, -1.0), (-1.0, 1.0, 1.0), (1.0, -0.928, -0.928), (1.0, -0.928, 0.928), (1.0, 0.928, -0.928), (1.0, 0.928, 0.928), (1.0, 1.0, 1.0), (1.0, 1.0, -1.0), (1.0, -1.0, -1.0), (1.0, -1.0, 1.0), (-0.06841, 0.928, 0.928), (-0.06841, 0.928, -0.928), (-0.06841, -0.928, -0.928), (-0.06841, -0.928, 0.928)], [], [(0, 1, 3, 2), (2, 3, 8, 9), (7, 5, 15, 12), (10, 11, 1, 0), (2, 9, 10, 0), (8, 3, 1, 11), (7, 6, 9, 8), (6, 4, 10, 9), (5, 7, 8, 11), (4, 5, 11, 10), (13, 12, 15, 14), (6, 7, 12, 13), (5, 4, 14, 15), (4, 6, 13, 14)])
_uv = me_cube_006.uv_layers.new(name='UVMap')
_uv.uv.foreach_set('vector', [0.375, 0.0, 0.625, 0.0, 0.625, 0.25, 0.375, 0.25, 0.375, 0.25, 0.625, 0.25, 0.625, 0.5, 0.375, 0.5, 0.616, 0.509, 0.616, 0.741, 0.616, 0.741, 0.616, 0.509, 0.375, 0.75, 0.625, 0.75, 0.625, 1.0, 0.375, 1.0, 0.125, 0.5, 0.375, 0.5, 0.375, 0.75, 0.125, 0.75, 0.625, 0.5, 0.875, 0.5, 0.875, 0.75, 0.625, 0.75, 0.616, 0.509, 0.384, 0.509, 0.375, 0.5, 0.625, 0.5, 0.384, 0.509, 0.384, 0.741, 0.375, 0.75, 0.375, 0.5, 0.616, 0.741, 0.616, 0.509, 0.625, 0.5, 0.625, 0.75, 0.384, 0.741, 0.616, 0.741, 0.625, 0.75, 0.375, 0.75, 0.384, 0.509, 0.616, 0.509, 0.616, 0.741, 0.384, 0.741, 0.384, 0.509, 0.616, 0.509, 0.616, 0.509, 0.384, 0.509, 0.616, 0.741, 0.384, 0.741, 0.384, 0.741, 0.616, 0.741, 0.384, 0.741, 0.384, 0.509, 0.384, 0.509, 0.384, 0.741])
me_cube_006.update()
me_plane_003 = bpy.data.meshes.new('Plane.003')
me_plane_003.from_pydata([(-1.0, -1.0, 0.0), (1.0, -1.0, 0.0), (-1.0, 1.0, 0.0), (1.0, 1.0, 0.0)], [], [(0, 1, 3, 2)])
_uv = me_plane_003.uv_layers.new(name='UVMap')
_uv.uv.foreach_set('vector', [0.0, 0.0, 1.0, 0.0, 1.0, 1.0, 0.0, 1.0])
me_plane_003.update()
me_plane_004 = bpy.data.meshes.new('Plane.004')
me_plane_004.from_pydata([(-0.4921, -1.0, 0.0), (-0.5859, -0.84, 0.0), (-0.528, -0.9878, 0.0), (-0.5584, -0.9531, 0.0), (-0.5788, -0.9012, 0.0), (0.5859, -0.84, 0.0), (0.4921, -1.0, 0.0), (0.5788, -0.9012, 0.0), (0.5584, -0.9531, 0.0), (0.528, -0.9878, 0.0), (-0.5859, 0.84, 0.0), (-0.4921, 1.0, 0.0), (-0.5788, 0.9012, 0.0), (-0.5584, 0.9531, 0.0), (-0.528, 0.9878, 0.0), (0.4921, 1.0, 0.0), (0.5859, 0.84, 0.0), (0.528, 0.9878, 0.0), (0.5584, 0.9531, 0.0), (0.5788, 0.9012, 0.0), (-0.4921, 1.0, 0.09205), (-0.5859, 0.84, 0.09205), (-0.528, 0.9878, 0.09205), (-0.5584, 0.9531, 0.09205), (-0.5788, 0.9012, 0.09205), (-0.5859, -0.84, 0.09205), (-0.4921, -1.0, 0.09205), (-0.5788, -0.9012, 0.09205), (-0.5584, -0.9531, 0.09205), (-0.528, -0.9878, 0.09205), (0.4921, -1.0, 0.09205), (0.5859, -0.84, 0.09205), (0.528, -0.9878, 0.09205), (0.5584, -0.9531, 0.09205), (0.5788, -0.9012, 0.09205), (0.5859, 0.84, 0.09205), (0.4921, 1.0, 0.09205), (0.5788, 0.9012, 0.09205), (0.5584, 0.9531, 0.09205), (0.528, 0.9878, 0.09205)], [], [(0, 6, 30, 26), (15, 11, 20, 36), (0, 2, 3, 4, 1, 10, 12, 13, 14, 11, 15, 17, 18, 19, 16, 5, 7, 8, 9, 6), (25, 27, 28, 29, 26, 30, 32, 33, 34, 31, 35, 37, 38, 39, 36, 20, 22, 23, 24, 21), (5, 16, 35, 31), (15, 36, 39, 17), (17, 39, 38, 18), (18, 38, 37, 19), (19, 37, 35, 16), (30, 6, 9, 32), (32, 9, 8, 33), (33, 8, 7, 34), (34, 7, 5, 31), (0, 26, 29, 2), (2, 29, 28, 3), (3, 28, 27, 4), (4, 27, 25, 1), (20, 11, 14, 22), (22, 14, 13, 23), (23, 13, 12, 24), (24, 12, 10, 21), (10, 1, 25, 21)])
_uv = me_plane_004.uv_layers.new(name='UVMap')
_uv.uv.foreach_set('vector', [0.08, 0.0, 0.92, 0.0, 0.92, 0.0, 0.08, 0.0, 0.92, 1.0, 0.08, 1.0, 0.08, 1.0, 0.92, 1.0, 0.08, 0.0, 0.04939, 0.00203, 0.00781, 0.00781, 0.00203, 0.04939, 0.0, 0.08, 0.0, 0.92, 0.00203, 0.9506, 0.00781, 0.9922, 0.04939, 0.998, 0.08, 1.0, 0.92, 1.0, 0.9506, 0.998, 0.9922, 0.9922, 0.998, 0.9506, 1.0, 0.92, 1.0, 0.08, 0.998, 0.04939, 0.9922, 0.00781, 0.9506, 0.00203, 0.92, 0.0, 0.0, 0.08, 0.00203, 0.04939, 0.00781, 0.00781, 0.04939, 0.00203, 0.08, 0.0, 0.92, 0.0, 0.9506, 0.00203, 0.9922, 0.00781, 0.998, 0.04939, 1.0, 0.08, 1.0, 0.92, 0.998, 0.9506, 0.9922, 0.9922, 0.9506, 0.998, 0.92, 1.0, 0.08, 1.0, 0.04939, 0.998, 0.00781, 0.9922, 0.00203, 0.9506, 0.0, 0.92, 1.0, 0.08, 1.0, 0.92, 1.0, 0.92, 1.0, 0.08, 0.92, 1.0, 0.92, 1.0, 0.9506, 0.998, 0.9506, 0.998, 0.9506, 0.998, 0.9506, 0.998, 0.9922, 0.9922, 0.9922, 0.9922, 0.9922, 0.9922, 0.9922, 0.9922, 0.998, 0.9506, 0.998, 0.9506, 0.998, 0.9506, 0.998, 0.9506, 1.0, 0.92, 1.0, 0.92, 0.92, 0.0, 0.92, 0.0, 0.9506, 0.00203, 0.9506, 0.00203, 0.9506, 0.00203, 0.9506, 0.00203, 0.9922, 0.00781, 0.9922, 0.00781, 0.9922, 0.00781, 0.9922, 0.00781, 0.998, 0.04939, 0.998, 0.04939, 0.998, 0.04939, 0.998, 0.04939, 1.0, 0.08, 1.0, 0.08, 0.08, 0.0, 0.08, 0.0, 0.04939, 0.00203, 0.04939, 0.00203, 0.04939, 0.00203, 0.04939, 0.00203, 0.00781, 0.00781, 0.00781, 0.00781, 0.00781, 0.00781, 0.00781, 0.00781, 0.00203, 0.04939, 0.00203, 0.04939, 0.00203, 0.04939, 0.00203, 0.04939, 0.0, 0.08, 0.0, 0.08, 0.08, 1.0, 0.08, 1.0, 0.04939, 0.998, 0.04939, 0.998, 0.04939, 0.998, 0.04939, 0.998, 0.00781, 0.9922, 0.00781, 0.9922, 0.00781, 0.9922, 0.00781, 0.9922, 0.00203, 0.9506, 0.00203, 0.9506, 0.00203, 0.9506, 0.00203, 0.9506, 0.0, 0.92, 0.0, 0.92, 0.0, 0.92, 0.0, 0.08, 0.0, 0.08, 0.0, 0.92])
me_plane_004.update()
me_circle_003 = bpy.data.meshes.new('Circle.003')
me_circle_003.from_pydata([(0.3587, -0.6194, 0.1292), (0.2859, -0.6614, 0.1292), (0.2859, -0.7454, 0.1292), (0.3587, -0.7874, 0.1292), (0.4314, -0.7454, 0.1292), (0.4314, -0.6614, 0.1292), (0.3587, -0.6194, 0.3323), (0.2859, -0.6614, 0.3323), (0.2859, -0.7454, 0.3323), (0.3587, -0.7874, 0.3323), (0.4314, -0.7454, 0.3323), (0.4314, -0.6614, 0.3323)], [], [(1, 0, 6, 7), (0, 5, 11, 6), (4, 3, 9, 10), (2, 1, 7, 8), (5, 4, 10, 11), (3, 2, 8, 9)])
_uv = me_circle_003.uv_layers.new(name='UVMap')
_uv.uv.foreach_set('vector', [0.0, 0.0, 0.0, 0.0, 0.0, 0.0, 0.0, 0.0, 0.0, 0.0, 0.0, 0.0, 0.0, 0.0, 0.0, 0.0, 0.0, 0.0, 0.0, 0.0, 0.0, 0.0, 0.0, 0.0, 0.0, 0.0, 0.0, 0.0, 0.0, 0.0, 0.0, 0.0, 0.0, 0.0, 0.0, 0.0, 0.0, 0.0, 0.0, 0.0, 0.0, 0.0, 0.0, 0.0, 0.0, 0.0, 0.0, 0.0])
me_circle_003.update()
me_circle_004 = bpy.data.meshes.new('Circle.004')
me_circle_004.from_pydata([(0.0, 0.36, 0.0), (-0.09317, 0.3477, 0.0), (-0.18, 0.3118, 0.0), (-0.2546, 0.2546, 0.0), (-0.3118, 0.18, 0.0), (-0.3477, 0.09317, 0.0), (-0.36, 0.0, 0.0), (-0.3477, -0.09317, 0.0), (-0.3118, -0.18, 0.0), (-0.2546, -0.2546, 0.0), (-0.18, -0.3118, 0.0), (-0.09317, -0.3477, 0.0), (0.0, -0.36, 0.0), (0.09317, -0.3477, 0.0), (0.18, -0.3118, 0.0), (0.2546, -0.2546, 0.0), (0.3118, -0.18, 0.0), (0.3477, -0.09317, 0.0), (0.36, 0.0, 0.0), (0.3477, 0.09317, 0.0), (0.3118, 0.18, 0.0), (0.2546, 0.2546, 0.0), (0.18, 0.3118, 0.0), (0.09317, 0.3477, 0.0), (1.645e-07, 0.1969, 0.03684), (-0.05097, 0.1902, 0.03684), (-0.09847, 0.1706, 0.03684), (-0.1393, 0.1393, 0.03684), (-0.1706, 0.09847, 0.03684), (-0.1902, 0.05097, 0.03684), (-0.1969, 0.0, 0.03684), (-0.1902, -0.05097, 0.03684), (-0.1706, -0.09847, 0.03684), (-0.1393, -0.1393, 0.03684), (-0.09847, -0.1706, 0.03684), (-0.05097, -0.1902, 0.03684), (1.645e-07, -0.1969, 0.03684), (0.05097, -0.1902, 0.03684), (0.09847, -0.1706, 0.03684), (0.1393, -0.1393, 0.03684), (0.1706, -0.09847, 0.03684), (0.1902, -0.05097, 0.03684), (0.1969, 0.0, 0.03684), (0.1902, 0.05097, 0.03684), (0.1706, 0.09847, 0.03684), (0.1393, 0.1393, 0.03684), (0.09847, 0.1706, 0.03684), (0.05097, 0.1902, 0.03684), (-0.08246, 0.3077, 0.03684), (1.645e-07, 0.3186, 0.03684), (-0.1593, 0.2759, 0.03684), (-0.2253, 0.2253, 0.03684), (-0.2759, 0.1593, 0.03684), (-0.3077, 0.08246, 0.03684), (-0.3186, 0.0, 0.03684), (-0.3077, -0.08246, 0.03684), (-0.2759, -0.1593, 0.03684), (-0.2253, -0.2253, 0.03684), (-0.1593, -0.2759, 0.03684), (-0.08246, -0.3077, 0.03684), (1.645e-07, -0.3186, 0.03684), (0.08246, -0.3077, 0.03684), (0.1593, -0.2759, 0.03684), (0.2253, -0.2253, 0.03684), (0.2759, -0.1593, 0.03684), (0.3077, -0.08246, 0.03684), (0.3186, 0.0, 0.03684), (0.3077, 0.08246, 0.03684), (0.2759, 0.1593, 0.03684), (0.2253, 0.2253, 0.03684), (0.1593, 0.2759, 0.03684), (0.08246, 0.3077, 0.03684), (1.96e-07, 0.1771, 0.0254), (-0.04583, 0.171, 0.0254), (-0.08853, 0.1533, 0.0254), (-0.1252, 0.1252, 0.0254), (-0.1533, 0.08853, 0.0254), (-0.171, 0.04583, 0.0254), (-0.1771, 0.0, 0.0254), (-0.171, -0.04583, 0.0254), (-0.1533, -0.08853, 0.0254), (-0.1252, -0.1252, 0.0254), (-0.08853, -0.1533, 0.0254), (-0.04583, -0.171, 0.0254), (1.96e-07, -0.1771, 0.0254), (0.04583, -0.171, 0.0254), (0.08853, -0.1533, 0.0254), (0.1252, -0.1252, 0.0254), (0.1533, -0.08853, 0.0254), (0.171, -0.04583, 0.0254), (0.1771, 0.0, 0.0254), (0.171, 0.04583, 0.0254), (0.1533, 0.08853, 0.0254), (0.1252, 0.1252, 0.0254), (0.08853, 0.1533, 0.0254), (0.04583, 0.171, 0.0254)], [], [(16, 64, 63, 15), (9, 57, 56, 8), (0, 49, 71, 23), (2, 50, 48, 1), (17, 65, 64, 16), (10, 58, 57, 9), (3, 51, 50, 2), (18, 66, 65, 17), (11, 59, 58, 10), (4, 52, 51, 3), (19, 67, 66, 18), (12, 60, 59, 11), (5, 53, 52, 4), (20, 68, 67, 19), (13, 61, 60, 12), (6, 54, 53, 5), (21, 69, 68, 20), (14, 62, 61, 13), (7, 55, 54, 6), (22, 70, 69, 21), (15, 63, 62, 14), (8, 56, 55, 7), (23, 71, 70, 22), (1, 48, 49, 0), (34, 82, 81, 33), (24, 49, 48, 25), (25, 48, 50, 26), (26, 50, 51, 27), (27, 51, 52, 28), (28, 52, 53, 29), (29, 53, 54, 30), (30, 54, 55, 31), (31, 55, 56, 32), (32, 56, 57, 33), (33, 57, 58, 34), (34, 58, 59, 35), (35, 59, 60, 36), (36, 60, 61, 37), (37, 61, 62, 38), (38, 62, 63, 39), (39, 63, 64, 40), (40, 64, 65, 41), (41, 65, 66, 42), (42, 66, 67, 43), (43, 67, 68, 44), (44, 68, 69, 45), (45, 69, 70, 46), (46, 70, 71, 47), (47, 71, 49, 24), (73, 74, 75, 76, 77, 78, 79, 80, 81, 82, 83, 84, 85, 86, 87, 88, 89, 90, 91, 92, 93, 94, 95, 72), (27, 75, 74, 26), (42, 90, 89, 41), (35, 83, 82, 34), (28, 76, 75, 27), (43, 91, 90, 42), (36, 84, 83, 35), (29, 77, 76, 28), (44, 92, 91, 43), (37, 85, 84, 36), (30, 78, 77, 29), (45, 93, 92, 44), (38, 86, 85, 37), (31, 79, 78, 30), (46, 94, 93, 45), (39, 87, 86, 38), (32, 80, 79, 31), (47, 95, 94, 46), (25, 73, 72, 24), (40, 88, 87, 39), (33, 81, 80, 32), (24, 72, 95, 47), (26, 74, 73, 25), (41, 89, 88, 40)])
_uv = me_circle_004.uv_layers.new(name='UVMap')
_uv.uv.foreach_set('vector', [0.0, 0.0, 0.0, 0.0, 0.0, 0.0, 0.0, 0.0, 0.0, 0.0, 0.0, 0.0, 0.0, 0.0, 0.0, 0.0, 0.0, 0.0, 0.0, 0.0, 0.0, 0.0, 0.0, 0.0, 0.0, 0.0, 0.0, 0.0, 0.0, 0.0, 0.0, 0.0, 0.0, 0.0, 0.0, 0.0, 0.0, 0.0, 0.0, 0.0, 0.0, 0.0, 0.0, 0.0, 0.0, 0.0, 0.0, 0.0, 0.0, 0.0, 0.0, 0.0, 0.0, 0.0, 0.0, 0.0, 0.0, 0.0, 0.0, 0.0, 0.0, 0.0, 0.0, 0.0, 0.0, 0.0, 0.0, 0.0, 0.0, 0.0, 0.0, 0.0, 0.0, 0.0, 0.0, 0.0, 0.0, 0.0, 0.0, 0.0, 0.0, 0.0, 0.0, 0.0, 0.0, 0.0, 0.0, 0.0, 0.0, 0.0, 0.0, 0.0, 0.0, 0.0, 0.0, 0.0, 0.0, 0.0, 0.0, 0.0, 0.0, 0.0, 0.0, 0.0, 0.0, 0.0, 0.0, 0.0, 0.0, 0.0, 0.0, 0.0, 0.0, 0.0, 0.0, 0.0, 0.0, 0.0, 0.0, 0.0, 0.0, 0.0, 0.0, 0.0, 0.0, 0.0, 0.0, 0.0, 0.0, 0.0, 0.0, 0.0, 0.0, 0.0, 0.0, 0.0, 0.0, 0.0, 0.0, 0.0, 0.0, 0.0, 0.0, 0.0, 0.0, 0.0, 0.0, 0.0, 0.0, 0.0, 0.0, 0.0, 0.0, 0.0, 0.0, 0.0, 0.0, 0.0, 0.0, 0.0, 0.0, 0.0, 0.0, 0.0, 0.0, 0.0, 0.0, 0.0, 0.0, 0.0, 0.0, 0.0, 0.0, 0.0, 0.0, 0.0, 0.0, 0.0, 0.0, 0.0, 0.0, 0.0, 0.0, 0.0, 0.0, 0.0, 0.0, 0.0, 0.0, 0.0, 0.0, 0.0, 0.0, 0.0, 0.0, 0.0, 0.0, 0.0, 0.0, 0.0, 0.0, 0.0, 0.0, 0.0, 0.0, 0.0, 0.0, 0.0, 0.0, 0.0, 0.0, 0.0, 0.0, 0.0, 0.0, 0.0, 0.0, 0.0, 0.0, 0.0, 0.0, 0.0, 0.0, 0.0, 0.0, 0.0, 0.0, 0.0, 0.0, 0.0, 0.0, 0.0, 0.0, 0.0, 0.0, 0.0, 0.0, 0.0, 0.0, 0.0, 0.0, 0.0, 0.0, 0.0, 0.0, 0.0, 0.0, 0.0, 0.0, 0.0, 0.0, 0.0, 0.0, 0.0, 0.0, 0.0, 0.0, 0.0, 0.0, 0.0, 0.0, 0.0, 0.0, 0.0, 0.0, 0.0, 0.0, 0.0, 0.0, 0.0, 0.0, 0.0, 0.0, 0.0, 0.0, 0.0, 0.0, 0.0, 0.0, 0.0, 0.0, 0.0, 0.0, 0.0, 0.0, 0.0, 0.0, 0.0, 0.0, 0.0, 0.0, 0.0, 0.0, 0.0, 0.0, 0.0, 0.0, 0.0, 0.0, 0.0, 0.0, 0.0, 0.0, 0.0, 0.0, 0.0, 0.0, 0.0, 0.0, 0.0, 0.0, 0.0, 0.0, 0.0, 0.0, 0.0, 0.0, 0.0, 0.0, 0.0, 0.0, 0.0, 0.0, 0.0, 0.0, 0.0, 0.0, 0.0, 0.0, 0.0, 0.0, 0.0, 0.0, 0.0, 0.0, 0.0, 0.0, 0.0, 0.0, 0.0, 0.0, 0.0, 0.0, 0.0, 0.0, 0.0, 0.0, 0.0, 0.0, 0.0, 0.0, 0.0, 0.0, 0.0, 0.0, 0.0, 0.0, 0.0, 0.0, 0.0, 0.0, 0.0, 0.0, 0.0, 0.0, 0.0, 0.0, 0.0, 0.0, 0.0, 0.0, 0.0, 0.0, 0.0, 0.0, 0.0, 0.0, 0.0, 0.0, 0.0, 0.0, 0.0, 0.0, 0.0, 0.0, 0.0, 0.0, 0.0, 0.0, 0.0, 0.0, 0.0, 0.0, 0.0, 0.0, 0.0, 0.0, 0.0, 0.0, 0.0, 0.0, 0.0, 0.0, 0.0, 0.0, 0.0, 0.0, 0.0, 0.0, 0.0, 0.0, 0.0, 0.0, 0.0, 0.0, 0.0, 0.0, 0.0, 0.0, 0.0, 0.0, 0.0, 0.0, 0.0, 0.0, 0.0, 0.0, 0.0, 0.0, 0.0, 0.0, 0.0, 0.0, 0.0, 0.0, 0.0, 0.0, 0.0, 0.0, 0.0, 0.0, 0.0, 0.0, 0.0, 0.0, 0.0, 0.0, 0.0, 0.0, 0.0, 0.0, 0.0, 0.0, 0.0, 0.0, 0.0, 0.0, 0.0, 0.0, 0.0, 0.0, 0.0, 0.0, 0.0, 0.0, 0.0, 0.0, 0.0, 0.0, 0.0, 0.0, 0.0, 0.0, 0.0, 0.0, 0.0, 0.0, 0.0, 0.0, 0.0, 0.0, 0.0, 0.0, 0.0, 0.0, 0.0, 0.0, 0.0, 0.0, 0.0, 0.0, 0.0, 0.0, 0.0, 0.0, 0.0, 0.0, 0.0, 0.0, 0.0, 0.0, 0.0, 0.0, 0.0, 0.0, 0.0, 0.0, 0.0, 0.0, 0.0, 0.0, 0.0, 0.0, 0.0, 0.0, 0.0, 0.0, 0.0, 0.0, 0.0, 0.0, 0.0, 0.0, 0.0, 0.0, 0.0, 0.0, 0.0, 0.0, 0.0, 0.0, 0.0, 0.0, 0.0, 0.0, 0.0, 0.0, 0.0, 0.0, 0.0, 0.0, 0.0, 0.0, 0.0, 0.0, 0.0, 0.0, 0.0, 0.0, 0.0, 0.0, 0.0, 0.0, 0.0, 0.0, 0.0, 0.0, 0.0, 0.0, 0.0, 0.0, 0.0, 0.0, 0.0, 0.0, 0.0, 0.0, 0.0, 0.0, 0.0, 0.0, 0.0, 0.0, 0.0, 0.0, 0.0, 0.0, 0.0, 0.0, 0.0, 0.0, 0.0, 0.0, 0.0, 0.0, 0.0, 0.0, 0.0, 0.0, 0.0, 0.0, 0.0, 0.0, 0.0, 0.0, 0.0, 0.0, 0.0, 0.0, 0.0, 0.0, 0.0, 0.0, 0.0, 0.0, 0.0, 0.0, 0.0, 0.0, 0.0, 0.0, 0.0, 0.0, 0.0, 0.0, 0.0, 0.0, 0.0, 0.0, 0.0, 0.0, 0.0, 0.0, 0.0])
me_circle_004.update()
me_plane_005 = bpy.data.meshes.new('Plane.005')
me_plane_005.from_pydata([(-0.1571, -0.03655, 0.0), (0.1571, -0.03655, 0.0), (-0.1571, 0.03655, 0.0), (0.1571, 0.03655, 0.0), (-0.01282, -0.02592, 0.01273), (0.1571, -0.02592, 0.01273), (-0.01282, 0.02592, 0.01273), (0.1571, 0.02592, 0.01273), (-0.1571, 0.03655, 0.00835), (-0.1571, -0.03655, 0.00835), (0.1571, -0.03655, 0.00835), (0.1571, 0.03655, 0.00835), (0.04919, -0.01547, 0.02195), (0.1196, -0.01547, 0.02195), (0.04919, 0.01547, 0.02195), (0.1196, 0.01547, 0.02195), (0.02425, 0.01835, 0.02195), (0.02425, -0.01835, 0.02195), (0.1445, -0.01835, 0.02195), (0.1445, 0.01835, 0.02195), (0.05237, -0.01407, 0.02947), (0.1164, -0.01407, 0.02947), (0.05237, 0.01407, 0.02947), (0.1164, 0.01407, 0.02947)], [], [(0, 2, 3, 1), (6, 4, 17, 16), (1, 3, 11, 10), (2, 0, 9, 8), (3, 2, 8, 11), (0, 1, 10, 9), (4, 6, 8, 9), (5, 4, 9, 10), (7, 5, 10, 11), (6, 7, 11, 8), (15, 14, 22, 23), (7, 6, 16, 19), (4, 5, 18, 17), (5, 7, 19, 18), (12, 14, 16, 17), (13, 12, 17, 18), (15, 13, 18, 19), (14, 15, 19, 16), (20, 21, 23, 22), (12, 13, 21, 20), (13, 15, 23, 21), (14, 12, 20, 22)])
_uv = me_plane_005.uv_layers.new(name='UVMap')
_uv.uv.foreach_set('vector', [0.0, 0.0, 0.0, 1.0, 1.0, 1.0, 1.0, 0.0, 0.1454, 0.8546, 0.1454, 0.1454, 0.1454, 0.1454, 0.1454, 0.8546, 1.0, 0.0, 1.0, 1.0, 1.0, 1.0, 1.0, 0.0, 0.0, 1.0, 0.0, 0.0, 0.0, 0.0, 0.0, 1.0, 1.0, 1.0, 0.0, 1.0, 0.0, 1.0, 1.0, 1.0, 0.0, 0.0, 1.0, 0.0, 1.0, 0.0, 0.0, 0.0, 0.1454, 0.1454, 0.1454, 0.8546, 0.0, 1.0, 0.0, 0.0, 0.8546, 0.1454, 0.1454, 0.1454, 0.0, 0.0, 1.0, 0.0, 0.8546, 0.8546, 0.8546, 0.1454, 1.0, 0.0, 1.0, 1.0, 0.1454, 0.8546, 0.8546, 0.8546, 1.0, 1.0, 0.0, 1.0, 0.7435, 0.7699, 0.2565, 0.7699, 0.2565, 0.7699, 0.7435, 0.7699, 0.8546, 0.8546, 0.1454, 0.8546, 0.1454, 0.8546, 0.8546, 0.8546, 0.1454, 0.1454, 0.8546, 0.1454, 0.8546, 0.1454, 0.1454, 0.1454, 0.8546, 0.1454, 0.8546, 0.8546, 0.8546, 0.8546, 0.8546, 0.1454, 0.2565, 0.2301, 0.2565, 0.7699, 0.1454, 0.8546, 0.1454, 0.1454, 0.7435, 0.2301, 0.2565, 0.2301, 0.1454, 0.1454, 0.8546, 0.1454, 0.7435, 0.7699, 0.7435, 0.2301, 0.8546, 0.1454, 0.8546, 0.8546, 0.2565, 0.7699, 0.7435, 0.7699, 0.8546, 0.8546, 0.1454, 0.8546, 0.2565, 0.2301, 0.7435, 0.2301, 0.7435, 0.7699, 0.2565, 0.7699, 0.2565, 0.2301, 0.7435, 0.2301, 0.7435, 0.2301, 0.2565, 0.2301, 0.7435, 0.2301, 0.7435, 0.7699, 0.7435, 0.7699, 0.7435, 0.2301, 0.2565, 0.7699, 0.2565, 0.2301, 0.2565, 0.2301, 0.2565, 0.7699])
me_plane_005.update()
me_circle_006 = bpy.data.meshes.new('Circle.006')
me_circle_006.from_pydata([(0.02694, 0.01, -0.02373), (0.01987, 0.007071, -0.02373), (0.01694, 0.0, -0.02373), (0.01987, -0.007071, -0.02373), (0.02694, -0.01, -0.02373), (0.03401, -0.007071, -0.02373), (0.03694, 0.0, -0.02373), (0.03401, 0.007071, -0.02373), (0.02694, 0.01, -0.008598), (0.01987, 0.007071, -0.008598), (0.01694, 0.0, -0.008598), (0.01987, -0.007071, -0.008598), (0.02694, -0.01, -0.008598), (0.03401, -0.007071, -0.008598), (0.03694, 0.0, -0.008598), (0.03401, 0.007071, -0.008598), (1.844e-07, -0.01335, -0.01145), (1.844e-07, -0.01335, 0.01145), (1.844e-07, 0.01335, -0.01145), (1.844e-07, 0.01335, 0.01145), (0.04188, -0.01335, -0.01145), (0.04188, -0.01335, 0.01145), (0.04188, 0.01335, -0.01145), (0.04188, 0.01335, 0.01145)], [], [(1, 0, 8, 9), (0, 7, 15, 8), (6, 5, 13, 14), (4, 3, 11, 12), (2, 1, 9, 10), (7, 6, 14, 15), (5, 4, 12, 13), (3, 2, 10, 11), (9, 8, 15, 14, 13, 12, 11, 10), (16, 17, 19, 18), (18, 19, 23, 22), (22, 23, 21, 20), (20, 21, 17, 16), (18, 22, 20, 16), (23, 19, 17, 21)])
_uv = me_circle_006.uv_layers.new(name='UVMap')
_uv.uv.foreach_set('vector', [0.0, 0.0, 0.0, 0.0, 0.0, 0.0, 0.0, 0.0, 0.0, 0.0, 0.0, 0.0, 0.0, 0.0, 0.0, 0.0, 0.0, 0.0, 0.0, 0.0, 0.0, 0.0, 0.0, 0.0, 0.0, 0.0, 0.0, 0.0, 0.0, 0.0, 0.0, 0.0, 0.0, 0.0, 0.0, 0.0, 0.0, 0.0, 0.0, 0.0, 0.0, 0.0, 0.0, 0.0, 0.0, 0.0, 0.0, 0.0, 0.0, 0.0, 0.0, 0.0, 0.0, 0.0, 0.0, 0.0, 0.0, 0.0, 0.0, 0.0, 0.0, 0.0, 0.0, 0.0, 0.0, 0.0, 0.0, 0.0, 0.0, 0.0, 0.0, 0.0, 0.0, 0.0, 0.0, 0.0, 0.0, 0.0, 0.0, 0.0, 0.375, 0.0, 0.625, 0.0, 0.625, 0.25, 0.375, 0.25, 0.375, 0.25, 0.625, 0.25, 0.625, 0.5, 0.375, 0.5, 0.375, 0.5, 0.625, 0.5, 0.625, 0.75, 0.375, 0.75, 0.375, 0.75, 0.625, 0.75, 0.625, 1.0, 0.375, 1.0, 0.125, 0.5, 0.375, 0.5, 0.375, 0.75, 0.125, 0.75, 0.625, 0.5, 0.875, 0.5, 0.875, 0.75, 0.625, 0.75])
me_circle_006.update()
me_cube_007 = bpy.data.meshes.new('Cube.007')
me_cube_007.from_pydata([(-0.06664, -0.025, -0.01055), (-0.03838, -0.025, 0.01055), (-0.06664, 0.025, -0.01055), (-0.03838, 0.025, 0.01055), (0.025, -0.025, -0.01055), (0.025, -0.025, 0.01055), (0.025, 0.025, -0.01055), (0.025, 0.025, 0.01055)], [], [(0, 1, 3, 2), (2, 3, 7, 6), (6, 7, 5, 4), (4, 5, 1, 0), (2, 6, 4, 0), (7, 3, 1, 5)])
_uv = me_cube_007.uv_layers.new(name='UVMap')
_uv.uv.foreach_set('vector', [0.375, 0.0, 0.625, 0.0, 0.625, 0.3271, 0.375, 0.25, 0.375, 0.25, 0.625, 0.3271, 0.625, 0.5, 0.375, 0.5, 0.375, 0.5, 0.625, 0.5, 0.625, 0.75, 0.375, 0.75, 0.375, 0.75, 0.625, 0.75, 0.625, 0.9229, 0.375, 1.0, 0.125, 0.5, 0.375, 0.5, 0.375, 0.75, 0.125, 0.75, 0.625, 0.5, 0.7979, 0.5, 0.7979, 0.75, 0.625, 0.75])
me_cube_007.update()
me_circle_007 = bpy.data.meshes.new('Circle.007')
me_circle_007.from_pydata([(0.0, 0.03, 0.0), (-0.01763, 0.02427, 0.0), (-0.02853, 0.009271, 0.0), (-0.02853, -0.009271, 0.0), (-0.01763, -0.02427, 0.0), (0.0, -0.03, 0.0), (0.01763, -0.02427, 0.0), (0.02853, -0.009271, 0.0), (0.02853, 0.009271, 0.0), (0.01763, 0.02427, 0.0), (0.0, 0.02152, 0.01016), (-0.01265, 0.01741, 0.01016), (-0.02047, 0.00665, 0.01016), (-0.02047, -0.00665, 0.01016), (-0.01265, -0.01741, 0.01016), (0.0, -0.02152, 0.01016), (0.01265, -0.01741, 0.01016), (0.02047, -0.00665, 0.01016), (0.02047, 0.00665, 0.01016), (0.01265, 0.01741, 0.01016), (-0.00758, 0.01043, 0.0341), (-0.005554, 0.007644, 0.03645), (1.164e-10, 0.009449, 0.03645), (1.075e-10, 0.0129, 0.0341), (-0.01226, 0.003985, 0.0341), (-0.008986, 0.00292, 0.03645), (-0.01226, -0.003985, 0.0341), (-0.008986, -0.00292, 0.03645), (-0.00758, -0.01043, 0.0341), (-0.005554, -0.007644, 0.03645), (1.075e-10, -0.0129, 0.0341), (1.746e-10, -0.009449, 0.03645), (0.00758, -0.01043, 0.0341), (0.005554, -0.007644, 0.03645), (0.01226, -0.003985, 0.0341), (0.008986, -0.00292, 0.03645), (0.01226, 0.003985, 0.0341), (0.008986, 0.00292, 0.03645), (0.00758, 0.01043, 0.0341), (0.005554, 0.007644, 0.03645), (-0.01763, 0.02427, 0.007769), (-0.01616, 0.02224, 0.01016), (-0.0172, 0.02368, 0.009458), (0.0, 0.02749, 0.01016), (0.0, 0.03, 0.007769), (0.0, 0.02926, 0.009458), (-0.02853, 0.009271, 0.007769), (-0.02614, 0.008494, 0.01016), (-0.02783, 0.009043, 0.009458), (-0.02853, -0.009271, 0.007769), (-0.02614, -0.008494, 0.01016), (-0.02783, -0.009043, 0.009458), (-0.01763, -0.02427, 0.007769), (-0.01616, -0.02224, 0.01016), (-0.0172, -0.02368, 0.009458), (0.0, -0.03, 0.007769), (0.0, -0.02749, 0.01016), (0.0, -0.02926, 0.009458), (0.01763, -0.02427, 0.007769), (0.01616, -0.02224, 0.01016), (0.0172, -0.02368, 0.009458), (0.02853, -0.009271, 0.007769), (0.02614, -0.008494, 0.01016), (0.02783, -0.009043, 0.009458), (0.02853, 0.009271, 0.007769), (0.02614, 0.008494, 0.01016), (0.02783, 0.009043, 0.009458), (0.01763, 0.02427, 0.007769), (0.01616, 0.02224, 0.01016), (0.0172, 0.02368, 0.009458)], [], [(14, 13, 50, 53), (13, 12, 47, 50), (18, 17, 62, 65), (15, 14, 53, 56), (12, 11, 41, 47), (19, 18, 65, 68), (16, 15, 56, 59), (10, 19, 68, 43), (17, 16, 59, 62), (12, 13, 26, 24), (0, 1, 40, 44), (1, 2, 46, 40), (2, 3, 49, 46), (3, 4, 52, 49), (4, 5, 55, 52), (5, 6, 58, 55), (6, 7, 61, 58), (7, 8, 64, 61), (8, 9, 67, 64), (9, 0, 44, 67), (11, 12, 24, 20), (17, 18, 36, 34), (14, 15, 30, 28), (21, 25, 27, 29, 31, 33, 35, 37, 39, 22), (18, 19, 38, 36), (15, 16, 32, 30), (19, 10, 23, 38), (16, 17, 34, 32), (13, 14, 28, 26), (21, 22, 23, 20), (25, 21, 20, 24), (27, 25, 24, 26), (29, 27, 26, 28), (31, 29, 28, 30), (33, 31, 30, 32), (35, 33, 32, 34), (37, 35, 34, 36), (39, 37, 36, 38), (22, 39, 38, 23), (10, 11, 20, 23), (41, 43, 45, 42), (42, 45, 44, 40), (47, 41, 42, 48), (48, 42, 40, 46), (50, 47, 48, 51), (51, 48, 46, 49), (53, 50, 51, 54), (54, 51, 49, 52), (56, 53, 54, 57), (57, 54, 52, 55), (59, 56, 57, 60), (60, 57, 55, 58), (62, 59, 60, 63), (63, 60, 58, 61), (65, 62, 63, 66), (66, 63, 61, 64), (68, 65, 66, 69), (69, 66, 64, 67), (43, 68, 69, 45), (45, 69, 67, 44), (11, 10, 43, 41)])
_uv = me_circle_007.uv_layers.new(name='UVMap')
_uv.uv.foreach_set('vector', [0.0, 0.0, 0.0, 0.0, 0.0, 0.0, 0.0, 0.0, 0.0, 0.0, 0.0, 0.0, 0.0, 0.0, 0.0, 0.0, 0.0, 0.0, 0.0, 0.0, 0.0, 0.0, 0.0, 0.0, 0.0, 0.0, 0.0, 0.0, 0.0, 0.0, 0.0, 0.0, 0.0, 0.0, 0.0, 0.0, 0.0, 0.0, 0.0, 0.0, 0.0, 0.0, 0.0, 0.0, 0.0, 0.0, 0.0, 0.0, 0.0, 0.0, 0.0, 0.0, 0.0, 0.0, 0.0, 0.0, 0.0, 0.0, 0.0, 0.0, 0.0, 0.0, 0.0, 0.0, 0.0, 0.0, 0.0, 0.0, 0.0, 0.0, 0.0, 0.0, 0.0, 0.0, 0.0, 0.0, 0.0, 0.0, 0.0, 0.0, 0.0, 0.0, 0.0, 0.0, 0.0, 0.0, 0.0, 0.0, 0.0, 0.0, 0.0, 0.0, 0.0, 0.0, 0.0, 0.0, 0.0, 0.0, 0.0, 0.0, 0.0, 0.0, 0.0, 0.0, 0.0, 0.0, 0.0, 0.0, 0.0, 0.0, 0.0, 0.0, 0.0, 0.0, 0.0, 0.0, 0.0, 0.0, 0.0, 0.0, 0.0, 0.0, 0.0, 0.0, 0.0, 0.0, 0.0, 0.0, 0.0, 0.0, 0.0, 0.0, 0.0, 0.0, 0.0, 0.0, 0.0, 0.0, 0.0, 0.0, 0.0, 0.0, 0.0, 0.0, 0.0, 0.0, 0.0, 0.0, 0.0, 0.0, 0.0, 0.0, 0.0, 0.0, 0.0, 0.0, 0.0, 0.0, 0.0, 0.0, 0.0, 0.0, 0.0, 0.0, 0.0, 0.0, 0.0, 0.0, 0.0, 0.0, 0.0, 0.0, 0.0, 0.0, 0.0, 0.0, 0.0, 0.0, 0.0, 0.0, 0.0, 0.0, 0.0, 0.0, 0.0, 0.0, 0.0, 0.0, 0.0, 0.0, 0.0, 0.0, 0.0, 0.0, 0.0, 0.0, 0.0, 0.0, 0.0, 0.0, 0.0, 0.0, 0.0, 0.0, 0.0, 0.0, 0.0, 0.0, 0.0, 0.0, 0.0, 0.0, 0.0, 0.0, 0.0, 0.0, 0.0, 0.0, 0.0, 0.0, 0.0, 0.0, 0.0, 0.0, 0.0, 0.0, 0.0, 0.0, 0.0, 0.0, 0.0, 0.0, 0.0, 0.0, 0.0, 0.0, 0.0, 0.0, 0.0, 0.0, 0.0, 0.0, 0.0, 0.0, 0.0, 0.0, 0.0, 0.0, 0.0, 0.0, 0.0, 0.0, 0.0, 0.0, 0.0, 0.0, 0.0, 0.0, 0.0, 0.0, 0.0, 0.0, 0.0, 0.0, 0.0, 0.0, 0.0, 0.0, 0.0, 0.0, 0.0, 0.0, 0.0, 0.0, 0.0, 0.0, 0.0, 0.0, 0.0, 0.0, 0.0, 0.0, 0.0, 0.0, 0.0, 0.0, 0.0, 0.0, 0.0, 0.0, 0.0, 0.0, 0.0, 0.0, 0.0, 0.0, 0.0, 0.0, 0.0, 0.0, 0.0, 0.0, 0.0, 0.0, 0.0, 0.0, 0.0, 0.0, 0.0, 0.0, 0.0, 0.0, 0.0, 0.0, 0.0, 0.0, 0.0, 0.0, 0.0, 0.0, 0.0, 0.0, 0.0, 0.0, 0.0, 0.0, 0.0, 0.0, 0.0, 0.0, 0.0, 0.0, 0.0, 0.0, 0.0, 0.0, 0.0, 0.0, 0.0, 0.0, 0.0, 0.0, 0.0, 0.0, 0.0, 0.0, 0.0, 0.0, 0.0, 0.0, 0.0, 0.0, 0.0, 0.0, 0.0, 0.0, 0.0, 0.0, 0.0, 0.0, 0.0, 0.0, 0.0, 0.0, 0.0, 0.0, 0.0, 0.0, 0.0, 0.0, 0.0, 0.0, 0.0, 0.0, 0.0, 0.0, 0.0, 0.0, 0.0, 0.0, 0.0, 0.0, 0.0, 0.0, 0.0, 0.0, 0.0, 0.0, 0.0, 0.0, 0.0, 0.0, 0.0, 0.0, 0.0, 0.0, 0.0, 0.0, 0.0, 0.0, 0.0, 0.0, 0.0, 0.0, 0.0, 0.0, 0.0, 0.0, 0.0, 0.0, 0.0, 0.0, 0.0, 0.0, 0.0, 0.0, 0.0, 0.0, 0.0, 0.0, 0.0, 0.0, 0.0, 0.0, 0.0, 0.0, 0.0, 0.0, 0.0, 0.0, 0.0, 0.0, 0.0, 0.0, 0.0, 0.0, 0.0, 0.0, 0.0, 0.0, 0.0, 0.0, 0.0, 0.0, 0.0, 0.0, 0.0, 0.0, 0.0, 0.0, 0.0, 0.0, 0.0, 0.0, 0.0, 0.0, 0.0, 0.0, 0.0, 0.0, 0.0, 0.0, 0.0, 0.0, 0.0, 0.0, 0.0, 0.0, 0.0, 0.0, 0.0, 0.0, 0.0, 0.0, 0.0, 0.0, 0.0, 0.0, 0.0, 0.0, 0.0, 0.0, 0.0, 0.0, 0.0, 0.0, 0.0, 0.0, 0.0, 0.0, 0.0, 0.0, 0.0, 0.0, 0.0, 0.0, 0.0, 0.0, 0.0, 0.0])
me_circle_007.update()
me_circle_008 = bpy.data.meshes.new('Circle.008')
me_circle_008.from_pydata([(0.0, 0.39, 0.0), (-0.1009, 0.3767, 0.0), (-0.195, 0.3377, 0.0), (-0.2758, 0.2758, 0.0), (-0.3377, 0.195, 0.0), (-0.3767, 0.1009, 0.0), (-0.39, 0.0, 0.0), (-0.3767, -0.1009, 0.0), (-0.3377, -0.195, 0.0), (-0.2758, -0.2758, 0.0), (-0.195, -0.3377, 0.0), (-0.1009, -0.3767, 0.0), (0.0, -0.39, 0.0), (0.1009, -0.3767, 0.0), (0.195, -0.3377, 0.0), (0.2758, -0.2758, 0.0), (0.3377, -0.195, 0.0), (0.3767, -0.1009, 0.0), (0.39, 0.0, 0.0), (0.3767, 0.1009, 0.0), (0.3377, 0.195, 0.0), (0.2758, 0.2758, 0.0), (0.195, 0.3377, 0.0), (0.1009, 0.3767, 0.0), (-0.02802, 0.1046, 0.0), (3.623e-08, 0.1083, 0.0), (-0.05414, 0.09377, 0.0), (-0.07656, 0.07656, 0.0), (-0.09377, 0.05414, 0.0), (-0.1046, 0.02802, 0.0), (-0.1083, 3.623e-08, 0.0), (-0.1046, -0.02802, 0.0), (-0.09377, -0.05414, 0.0), (-0.07656, -0.07656, 0.0), (-0.05414, -0.09377, 0.0), (-0.02802, -0.1046, 0.0), (-3.623e-08, -0.1083, 0.0), (0.02802, -0.1046, 0.0), (0.05414, -0.09377, 0.0), (0.07656, -0.07656, 0.0), (0.09377, -0.05414, 0.0), (0.1046, -0.02802, 0.0), (0.1083, -3.623e-08, 0.0), (0.1046, 0.02802, 0.0), (0.09377, 0.05414, 0.0), (0.07656, 0.07656, 0.0), (0.05414, 0.09377, 0.0), (0.02802, 0.1046, 0.0), (-0.07105, 0.2652, 0.0), (0.0, 0.2745, 0.0), (-0.1373, 0.2377, 0.0), (-0.1941, 0.1941, 0.0), (-0.2377, 0.1373, 0.0), (-0.2652, 0.07105, 0.0), (-0.2745, 0.0, 0.0), (-0.2652, -0.07105, 0.0), (-0.2377, -0.1373, 0.0), (-0.1941, -0.1941, 0.0), (-0.1373, -0.2377, 0.0), (-0.07105, -0.2652, 0.0), (0.0, -0.2745, 0.0), (0.07105, -0.2652, 0.0), (0.1373, -0.2377, 0.0), (0.1941, -0.1941, 0.0), (0.2377, -0.1373, 0.0), (0.2652, -0.07105, 0.0), (0.2745, 0.0, 0.0), (0.2652, 0.07105, 0.0), (0.2377, 0.1373, 0.0), (0.1941, 0.1941, 0.0), (0.1373, 0.2377, 0.0), (0.07105, 0.2652, 0.0)], [], [(24, 26, 27, 28, 29, 30, 31, 32, 33, 34, 35, 36, 37, 38, 39, 40, 41, 42, 43, 44, 45, 46, 47, 25), (48, 49, 0, 1), (50, 48, 1, 2), (51, 50, 2, 3), (52, 51, 3, 4), (53, 52, 4, 5), (54, 53, 5, 6), (55, 54, 6, 7), (56, 55, 7, 8), (57, 56, 8, 9), (58, 57, 9, 10), (59, 58, 10, 11), (60, 59, 11, 12), (61, 60, 12, 13), (62, 61, 13, 14), (63, 62, 14, 15), (64, 63, 15, 16), (65, 64, 16, 17), (66, 65, 17, 18), (67, 66, 18, 19), (68, 67, 19, 20), (69, 68, 20, 21), (70, 69, 21, 22), (71, 70, 22, 23), (49, 71, 23, 0), (24, 25, 49, 48), (26, 24, 48, 50), (27, 26, 50, 51), (28, 27, 51, 52), (29, 28, 52, 53), (30, 29, 53, 54), (31, 30, 54, 55), (32, 31, 55, 56), (33, 32, 56, 57), (34, 33, 57, 58), (35, 34, 58, 59), (36, 35, 59, 60), (37, 36, 60, 61), (38, 37, 61, 62), (39, 38, 62, 63), (40, 39, 63, 64), (41, 40, 64, 65), (42, 41, 65, 66), (43, 42, 66, 67), (44, 43, 67, 68), (45, 44, 68, 69), (46, 45, 69, 70), (47, 46, 70, 71), (25, 47, 71, 49)])
_uv = me_circle_008.uv_layers.new(name='UVMap')
_uv.uv.foreach_set('vector', [0.0, 0.0, 0.0, 0.0, 0.0, 0.0, 0.0, 0.0, 0.0, 0.0, 0.0, 0.0, 0.0, 0.0, 0.0, 0.0, 0.0, 0.0, 0.0, 0.0, 0.0, 0.0, 0.0, 0.0, 0.0, 0.0, 0.0, 0.0, 0.0, 0.0, 0.0, 0.0, 0.0, 0.0, 0.0, 0.0, 0.0, 0.0, 0.0, 0.0, 0.0, 0.0, 0.0, 0.0, 0.0, 0.0, 0.0, 0.0, 0.0, 0.0, 0.0, 0.0, 0.0, 0.0, 0.0, 0.0, 0.0, 0.0, 0.0, 0.0, 0.0, 0.0, 0.0, 0.0, 0.0, 0.0, 0.0, 0.0, 0.0, 0.0, 0.0, 0.0, 0.0, 0.0, 0.0, 0.0, 0.0, 0.0, 0.0, 0.0, 0.0, 0.0, 0.0, 0.0, 0.0, 0.0, 0.0, 0.0, 0.0, 0.0, 0.0, 0.0, 0.0, 0.0, 0.0, 0.0, 0.0, 0.0, 0.0, 0.0, 0.0, 0.0, 0.0, 0.0, 0.0, 0.0, 0.0, 0.0, 0.0, 0.0, 0.0, 0.0, 0.0, 0.0, 0.0, 0.0, 0.0, 0.0, 0.0, 0.0, 0.0, 0.0, 0.0, 0.0, 0.0, 0.0, 0.0, 0.0, 0.0, 0.0, 0.0, 0.0, 0.0, 0.0, 0.0, 0.0, 0.0, 0.0, 0.0, 0.0, 0.0, 0.0, 0.0, 0.0, 0.0, 0.0, 0.0, 0.0, 0.0, 0.0, 0.0, 0.0, 0.0, 0.0, 0.0, 0.0, 0.0, 0.0, 0.0, 0.0, 0.0, 0.0, 0.0, 0.0, 0.0, 0.0, 0.0, 0.0, 0.0, 0.0, 0.0, 0.0, 0.0, 0.0, 0.0, 0.0, 0.0, 0.0, 0.0, 0.0, 0.0, 0.0, 0.0, 0.0, 0.0, 0.0, 0.0, 0.0, 0.0, 0.0, 0.0, 0.0, 0.0, 0.0, 0.0, 0.0, 0.0, 0.0, 0.0, 0.0, 0.0, 0.0, 0.0, 0.0, 0.0, 0.0, 0.0, 0.0, 0.0, 0.0, 0.0, 0.0, 0.0, 0.0, 0.0, 0.0, 0.0, 0.0, 0.0, 0.0, 0.0, 0.0, 0.0, 0.0, 0.0, 0.0, 0.0, 0.0, 0.0, 0.0, 0.0, 0.0, 0.0, 0.0, 0.0, 0.0, 0.0, 0.0, 0.0, 0.0, 0.0, 0.0, 0.0, 0.0, 0.0, 0.0, 0.0, 0.0, 0.0, 0.0, 0.0, 0.0, 0.0, 0.0, 0.0, 0.0, 0.0, 0.0, 0.0, 0.0, 0.0, 0.0, 0.0, 0.0, 0.0, 0.0, 0.0, 0.0, 0.0, 0.0, 0.0, 0.0, 0.0, 0.0, 0.0, 0.0, 0.0, 0.0, 0.0, 0.0, 0.0, 0.0, 0.0, 0.0, 0.0, 0.0, 0.0, 0.0, 0.0, 0.0, 0.0, 0.0, 0.0, 0.0, 0.0, 0.0, 0.0, 0.0, 0.0, 0.0, 0.0, 0.0, 0.0, 0.0, 0.0, 0.0, 0.0, 0.0, 0.0, 0.0, 0.0, 0.0, 0.0, 0.0, 0.0, 0.0, 0.0, 0.0, 0.0, 0.0, 0.0, 0.0, 0.0, 0.0, 0.0, 0.0, 0.0, 0.0, 0.0, 0.0, 0.0, 0.0, 0.0, 0.0, 0.0, 0.0, 0.0, 0.0, 0.0, 0.0, 0.0, 0.0, 0.0, 0.0, 0.0, 0.0, 0.0, 0.0, 0.0, 0.0, 0.0, 0.0, 0.0, 0.0, 0.0, 0.0, 0.0, 0.0, 0.0, 0.0, 0.0, 0.0, 0.0, 0.0, 0.0, 0.0, 0.0, 0.0, 0.0, 0.0, 0.0, 0.0, 0.0, 0.0, 0.0, 0.0, 0.0, 0.0, 0.0, 0.0, 0.0, 0.0, 0.0, 0.0, 0.0, 0.0, 0.0, 0.0, 0.0, 0.0, 0.0, 0.0, 0.0, 0.0, 0.0, 0.0, 0.0, 0.0, 0.0, 0.0, 0.0, 0.0, 0.0, 0.0, 0.0, 0.0, 0.0, 0.0, 0.0, 0.0, 0.0, 0.0, 0.0, 0.0, 0.0, 0.0, 0.0, 0.0, 0.0, 0.0, 0.0, 0.0, 0.0, 0.0, 0.0, 0.0, 0.0, 0.0, 0.0, 0.0, 0.0, 0.0])
me_circle_008.update()
me_cube_008 = bpy.data.meshes.new('Cube.008')
me_cube_008.from_pydata([(-1.475, -1.475, -1.475), (-1.475, -1.475, 1.475), (-1.292, 1.005, 0.6576), (-1.475, 1.475, -1.475), (-1.475, 1.475, 1.475), (-1.292, 0.9264, 0.5523), (1.475, -1.475, -1.475), (1.475, -1.475, 1.475), (-1.292, 0.7011, 0.463), (1.475, 1.475, -1.475), (1.475, 1.475, 1.475), (-1.292, 0.364, 0.4033), (-1.475, -1.475, 0.3016), (-1.475, -1.475, 1.014), (-1.292, -0.03372, 0.3823), (-1.475, 1.475, 1.014), (-1.292, -0.4314, 0.4033), (-1.475, 1.475, 0.3016), (1.475, 1.475, 1.014), (-1.292, -0.7686, 0.463), (1.475, 1.475, 0.3016), (1.475, -1.475, 1.014), (-1.292, -0.9938, 0.5523), (1.475, -1.475, 0.3016), (-1.292, -1.073, 0.6576), (-1.292, -0.9938, 0.763), (-1.292, -0.7686, 0.8523), (-1.292, -0.4314, 0.912), (-1.292, -0.03372, 0.9329), (-1.292, 0.364, 0.912), (-1.292, 0.7011, 0.8523), (-1.292, 0.9264, 0.763), (-1.421, 0.3749, 0.6576), (-1.421, 0.3438, 0.6162), (-1.421, 0.2552, 0.5811), (-1.421, 0.1227, 0.5576), (-1.421, -0.03372, 0.5494), (-1.421, -0.1901, 0.5576), (-1.421, -0.3227, 0.5811), (-1.421, -0.4112, 0.6162), (-1.421, -0.4424, 0.6576), (-1.421, -0.4112, 0.6991), (-1.421, -0.3227, 0.7342), (-1.421, -0.1901, 0.7576), (-1.421, -0.03372, 0.7659), (-1.421, 0.1227, 0.7576), (-1.421, 0.2552, 0.7342), (-1.421, 0.3438, 0.6991), (-1.475, -1.073, 0.6576), (-1.475, -1.041, 0.7008), (-1.475, -0.9938, 0.5523), (-1.475, -1.026, 0.5955), (-1.475, -0.9938, 0.763), (-1.51, -0.1597, 0.6576), (-1.51, -0.1502, 0.6704), (-1.51, -0.1502, 0.6449), (-1.475, -0.7686, 0.8523), (-1.475, -0.4314, 0.912), (-1.51, -0.1228, 0.6812), (-1.475, -0.03372, 0.9329), (-1.51, -0.03372, 0.691), (-1.51, -0.08195, 0.6885), (-1.475, 0.364, 0.912), (-1.51, 0.05539, 0.6812), (-1.51, 0.0145, 0.6885), (-1.475, 0.7011, 0.8523), (-1.475, -0.7686, 0.463), (-1.475, -0.4314, 0.4033), (-1.51, -0.08195, 0.6268), (-1.51, -0.1228, 0.634), (-1.51, -0.03372, 0.6243), (-1.475, -0.03372, 0.3823), (-1.475, 0.364, 0.4033), (-1.51, 0.05539, 0.634), (-1.51, 0.0145, 0.6268), (-1.51, 0.08271, 0.6449), (-1.51, 0.08271, 0.6704), (-1.475, 0.7011, 0.463), (-1.51, 0.0923, 0.6576), (-1.475, 0.9264, 0.763), (-1.475, 1.005, 0.6576), (-1.475, 0.9264, 0.5523), (-1.459, -0.3684, 0.6576), (-1.459, -0.03372, 0.7463), (-1.459, 0.203, 0.7203), (-1.459, 0.203, 0.5949), (-1.459, -0.2704, 0.7203), (-1.459, -0.03372, 0.569), (-1.459, 0.301, 0.6576), (-1.459, -0.2704, 0.5949), (-1.459, -0.1618, 0.7396), (-1.459, 0.09437, 0.7396), (-1.459, -0.1618, 0.5757), (-1.459, -0.343, 0.6237), (-1.459, -0.343, 0.6916), (-1.459, 0.2755, 0.6237), (-1.459, 0.09437, 0.5757), (-1.459, 0.2755, 0.6916)], [], [(13, 1, 4, 15), (15, 4, 10, 18), (18, 10, 7, 21), (21, 7, 1, 13), (3, 9, 6, 0), (10, 4, 1, 7), (6, 23, 12, 0), (23, 21, 13, 12), (9, 20, 23, 6), (20, 18, 21, 23), (3, 17, 20, 9), (17, 15, 18, 20), (0, 12, 17, 3), (48, 51, 12, 13, 49), (13, 15, 17, 12, 51, 50, 66, 67, 71, 72, 77, 81, 80, 79, 65, 62, 59, 57, 56, 52, 49), (78, 75, 73, 74, 70, 68, 69, 55, 53, 54, 58, 61, 60, 64, 63, 76), (81, 5, 2, 80), (77, 8, 5, 81), (72, 11, 8, 77), (71, 14, 11, 72), (67, 16, 14, 71), (66, 19, 16, 67), (50, 22, 19, 66), (48, 24, 22, 50, 51), (52, 25, 24, 48, 49), (56, 26, 25, 52), (57, 27, 26, 56), (59, 28, 27, 57), (62, 29, 28, 59), (65, 30, 29, 62), (2, 5, 8, 11, 14, 16, 19, 22, 24, 25, 26, 27, 28, 29, 30, 31), (79, 31, 30, 65), (80, 2, 31, 79), (87, 92, 68, 70), (39, 38, 37, 36, 35, 34, 33, 32, 47, 46, 45, 44, 43, 42, 41, 40), (83, 91, 64, 60), (92, 37, 38, 89), (91, 84, 63, 64), (93, 55, 69, 89), (84, 97, 76, 63), (82, 53, 55, 93), (88, 32, 33, 95), (97, 88, 78, 76), (82, 94, 54, 53), (95, 33, 34, 85), (94, 86, 58, 54), (85, 96, 74, 73), (86, 90, 61, 58), (96, 87, 70, 74), (90, 83, 60, 61), (43, 44, 83, 90), (35, 36, 87, 96), (42, 43, 90, 86), (34, 35, 96, 85), (41, 42, 86, 94), (75, 95, 85, 73), (40, 41, 94, 82), (47, 32, 88, 97), (78, 88, 95, 75), (40, 82, 93, 39), (46, 47, 97, 84), (39, 93, 89, 38), (45, 46, 84, 91), (68, 92, 89, 69), (44, 45, 91, 83), (36, 37, 92, 87)])
_uv = me_cube_008.uv_layers.new(name='UVMap')
_uv.uv.foreach_set('vector', [0.5999, 0.0, 0.625, 0.0, 0.625, 0.25, 0.5999, 0.25, 0.5999, 0.25, 0.625, 0.25, 0.625, 0.5, 0.5999, 0.5, 0.5999, 0.5, 0.625, 0.5, 0.625, 0.75, 0.5999, 0.75, 0.5999, 0.75, 0.625, 0.75, 0.625, 1.0, 0.5999, 1.0, 0.125, 0.5, 0.375, 0.5, 0.375, 0.75, 0.125, 0.75, 0.625, 0.5, 0.875, 0.5, 0.875, 0.75, 0.625, 0.75, 0.375, 0.75, 0.5055, 0.75, 0.5055, 1.0, 0.375, 1.0, 0.5055, 0.75, 0.5999, 0.75, 0.5999, 1.0, 0.5055, 1.0, 0.375, 0.5, 0.5055, 0.5, 0.5055, 0.75, 0.375, 0.75, 0.5055, 0.5, 0.5999, 0.5, 0.5999, 0.75, 0.5055, 0.75, 0.375, 0.25, 0.5055, 0.25, 0.5055, 0.5, 0.375, 0.5, 0.5055, 0.25, 0.5999, 0.25, 0.5999, 0.5, 0.5055, 0.5, 0.375, 0.0, 0.5055, 0.0, 0.5055, 0.25, 0.375, 0.25, 0.5527, 0.03407, 0.5444, 0.03803, 0.5055, 0.0, 0.5999, 0.0, 0.5584, 0.03682, 0.5999, 0.0, 0.5999, 0.25, 0.5055, 0.25, 0.5055, 0.0, 0.5444, 0.03803, 0.5387, 0.04078, 0.5268, 0.05987, 0.5189, 0.08844, 0.5162, 0.1221, 0.5189, 0.1558, 0.5268, 0.1844, 0.5387, 0.2035, 0.5527, 0.2102, 0.5666, 0.2035, 0.5785, 0.1844, 0.5864, 0.1558, 0.5892, 0.1221, 0.5864, 0.08844, 0.5785, 0.05987, 0.5666, 0.04078, 0.5584, 0.03682, 0.5527, 0.1702, 0.545, 0.1666, 0.5386, 0.1562, 0.5342, 0.1405, 0.5327, 0.1221, 0.5342, 0.1037, 0.5386, 0.08813, 0.545, 0.0777, 0.5527, 0.07404, 0.5603, 0.0777, 0.5668, 0.08813, 0.5711, 0.1037, 0.5726, 0.1221, 0.5711, 0.1405, 0.5668, 0.1562, 0.5603, 0.1666, 0.9375, 0.6163, 0.9375, 0.7838, 1.0, 0.7838, 1.0, 0.6163, 0.875, 0.6163, 0.875, 0.7838, 0.9375, 0.7838, 0.9375, 0.6163, 0.8125, 0.6163, 0.8125, 0.7838, 0.875, 0.7838, 0.875, 0.6163, 0.75, 0.6163, 0.75, 0.7838, 0.8125, 0.7838, 0.8125, 0.6163, 0.6875, 0.6163, 0.6875, 0.7838, 0.75, 0.7838, 0.75, 0.6163, 0.625, 0.6163, 0.625, 0.7838, 0.6875, 0.7838, 0.6875, 0.6163, 0.5625, 0.6163, 0.5625, 0.7838, 0.625, 0.7838, 0.625, 0.6163, 0.5, 0.6163, 0.5, 0.7838, 0.5625, 0.7838, 0.5625, 0.6163, 0.5369, 0.6163, 0.4375, 0.6163, 0.4375, 0.7838, 0.5, 0.7838, 0.5, 0.6163, 0.4744, 0.6163, 0.375, 0.6163, 0.375, 0.7838, 0.4375, 0.7838, 0.4375, 0.6163, 0.3125, 0.6163, 0.3125, 0.7838, 0.375, 0.7838, 0.375, 0.6163, 0.25, 0.6163, 0.25, 0.7838, 0.3125, 0.7838, 0.3125, 0.6163, 0.1875, 0.6163, 0.1875, 0.7838, 0.25, 0.7838, 0.25, 0.6163, 0.125, 0.6163, 0.125, 0.7838, 0.1875, 0.7838, 0.1875, 0.6163, 0.25, 0.49, 0.3418, 0.4717, 0.4197, 0.4197, 0.02827, 0.3418, 0.01, 0.25, 0.02827, 0.1582, 0.08029, 0.08029, 0.1582, 0.02827, 0.25, 0.01, 0.1582, 0.02827, 0.08029, 0.08029, 0.02827, 0.1582, 0.01, 0.25, 0.02827, 0.3418, 0.4197, 0.4197, 0.3418, 0.4717, 0.0625, 0.6163, 0.0625, 0.7838, 0.125, 0.7838, 0.125, 0.6163, 0.0, 0.6163, 0.0, 0.7838, 0.0625, 0.7838, 0.0625, 0.6163, 0.9678, 0.25, 0.9512, 0.1667, 0.9512, 0.1667, 0.9678, 0.25, 0.8333, 0.04879, 0.904, 0.096, 0.9512, 0.1667, 0.9678, 0.25, 0.9512, 0.3333, 0.904, 0.404, 0.6667, 0.4512, 0.75, 0.4678, 0.6667, 0.4512, 0.904, 0.404, 0.9512, 0.3333, 0.9678, 0.25, 0.9512, 0.1667, 0.904, 0.096, 0.8333, 0.04879, 0.75, 0.03221, 0.5322, 0.25, 0.5488, 0.3333, 0.5488, 0.3333, 0.5322, 0.25, 0.9512, 0.1667, 0.9512, 0.1667, 0.904, 0.096, 0.904, 0.096, 0.5488, 0.3333, 0.596, 0.404, 0.596, 0.404, 0.5488, 0.3333, 0.8333, 0.04879, 0.8333, 0.04879, 0.904, 0.096, 0.904, 0.096, 0.596, 0.404, 0.6667, 0.4512, 0.6667, 0.4512, 0.596, 0.404, 0.75, 0.03221, 0.75, 0.03221, 0.8333, 0.04879, 0.8333, 0.04879, 0.75, 0.4678, 0.75, 0.4678, 0.8333, 0.4512, 0.8333, 0.4512, 0.6667, 0.4512, 0.75, 0.4678, 0.75, 0.4678, 0.6667, 0.4512, 0.75, 0.03221, 0.6667, 0.04879, 0.6667, 0.04879, 0.75, 0.03221, 0.8333, 0.4512, 0.8333, 0.4512, 0.904, 0.404, 0.904, 0.404, 0.6667, 0.04879, 0.596, 0.096, 0.596, 0.096, 0.6667, 0.04879, 0.904, 0.404, 0.9512, 0.3333, 0.9512, 0.3333, 0.904, 0.404, 0.596, 0.096, 0.5488, 0.1667, 0.5488, 0.1667, 0.596, 0.096, 0.9512, 0.3333, 0.9678, 0.25, 0.9678, 0.25, 0.9512, 0.3333, 0.5488, 0.1667, 0.5322, 0.25, 0.5322, 0.25, 0.5488, 0.1667, 0.5488, 0.1667, 0.5322, 0.25, 0.5322, 0.25, 0.5488, 0.1667, 0.9512, 0.3333, 0.9678, 0.25, 0.9678, 0.25, 0.9512, 0.3333, 0.596, 0.096, 0.5488, 0.1667, 0.5488, 0.1667, 0.596, 0.096, 0.904, 0.404, 0.9512, 0.3333, 0.9512, 0.3333, 0.904, 0.404, 0.6667, 0.04879, 0.596, 0.096, 0.596, 0.096, 0.6667, 0.04879, 0.8333, 0.4512, 0.8333, 0.4512, 0.904, 0.404, 0.904, 0.404, 0.75, 0.03221, 0.6667, 0.04879, 0.6667, 0.04879, 0.75, 0.03221, 0.6667, 0.4512, 0.75, 0.4678, 0.75, 0.4678, 0.6667, 0.4512, 0.75, 0.4678, 0.75, 0.4678, 0.8333, 0.4512, 0.8333, 0.4512, 0.75, 0.03221, 0.75, 0.03221, 0.8333, 0.04879, 0.8333, 0.04879, 0.596, 0.404, 0.6667, 0.4512, 0.6667, 0.4512, 0.596, 0.404, 0.8333, 0.04879, 0.8333, 0.04879, 0.904, 0.096, 0.904, 0.096, 0.5488, 0.3333, 0.596, 0.404, 0.596, 0.404, 0.5488, 0.3333, 0.9512, 0.1667, 0.9512, 0.1667, 0.904, 0.096, 0.904, 0.096, 0.5322, 0.25, 0.5488, 0.3333, 0.5488, 0.3333, 0.5322, 0.25, 0.9678, 0.25, 0.9512, 0.1667, 0.9512, 0.1667, 0.9678, 0.25])
me_cube_008.update()
me_cylinder_001 = bpy.data.meshes.new('Cylinder.001')
me_cylinder_001.from_pydata([(1.257e-07, 0.4682, 0.6656), (5.982e-08, 0.516, 0.9278), (0.1792, 0.4326, 0.6656), (0.1975, 0.4767, 0.9278), (0.3311, 0.3311, 0.6656), (0.3649, 0.3649, 0.9278), (0.4326, 0.1792, 0.6656), (0.4767, 0.1975, 0.9278), (0.4682, 0.0, 0.6656), (0.516, 0.0, 0.9278), (0.4326, -0.1792, 0.6656), (0.4767, -0.1975, 0.9278), (0.3311, -0.3311, 0.6656), (0.3649, -0.3649, 0.9278), (0.1792, -0.4326, 0.6656), (0.1975, -0.4767, 0.9278), (1.257e-07, -0.4682, 0.6656), (5.982e-08, -0.516, 0.9278), (-0.1792, -0.4326, 0.6656), (-0.1975, -0.4767, 0.9278), (-0.3311, -0.3311, 0.6656), (-0.3649, -0.3649, 0.9278), (-0.4326, -0.1792, 0.6656), (-0.4767, -0.1975, 0.9278), (-0.4682, 0.0, 0.6656), (-0.516, 0.0, 0.9278), (-0.4326, 0.1792, 0.6656), (-0.4767, 0.1975, 0.9278), (-0.3311, 0.3311, 0.6656), (-0.3649, 0.3649, 0.9278), (-0.1792, 0.4326, 0.6656), (-0.1975, 0.4767, 0.9278), (1.257e-07, 0.516, 0.6656), (0.1975, 0.4767, 0.6656), (0.3649, 0.3649, 0.6656), (0.4767, 0.1975, 0.6656), (0.516, 0.0, 0.6656), (0.4767, -0.1975, 0.6656), (0.3649, -0.3649, 0.6656), (0.1975, -0.4767, 0.6656), (1.257e-07, -0.516, 0.6656), (-0.1975, -0.4767, 0.6656), (-0.3649, -0.3649, 0.6656), (-0.4767, -0.1975, 0.6656), (-0.516, 0.0, 0.6656), (-0.4767, 0.1975, 0.6656), (-0.3649, 0.3649, 0.6656), (-0.1975, 0.4767, 0.6656), (1.972e-07, 0.2029, 0.8185), (0.07765, 0.1875, 0.8185), (0.1435, 0.1435, 0.8185), (0.1875, 0.07765, 0.8185), (0.2029, 0.0, 0.8185), (0.1875, -0.07765, 0.8185), (0.1435, -0.1435, 0.8185), (0.07765, -0.1875, 0.8185), (1.972e-07, -0.2029, 0.8185), (-0.07765, -0.1875, 0.8185), (-0.1435, -0.1435, 0.8185), (-0.1875, -0.07765, 0.8185), (-0.2029, 0.0, 0.8185), (-0.1875, 0.07765, 0.8185), (-0.1435, 0.1435, 0.8185), (-0.07765, 0.1875, 0.8185)], [], [(32, 1, 3, 33), (33, 3, 5, 34), (34, 5, 7, 35), (35, 7, 9, 36), (36, 9, 11, 37), (37, 11, 13, 38), (38, 13, 15, 39), (39, 15, 17, 40), (40, 17, 19, 41), (41, 19, 21, 42), (42, 21, 23, 43), (43, 23, 25, 44), (44, 25, 27, 45), (45, 27, 29, 46), (3, 1, 31, 29, 27, 25, 23, 21, 19, 17, 15, 13, 11, 9, 7, 5), (46, 29, 31, 47), (47, 31, 1, 32), (8, 10, 53, 52), (2, 0, 32, 33), (4, 2, 33, 34), (6, 4, 34, 35), (8, 6, 35, 36), (10, 8, 36, 37), (12, 10, 37, 38), (14, 12, 38, 39), (16, 14, 39, 40), (18, 16, 40, 41), (20, 18, 41, 42), (22, 20, 42, 43), (24, 22, 43, 44), (26, 24, 44, 45), (28, 26, 45, 46), (30, 28, 46, 47), (0, 30, 47, 32), (48, 49, 50, 51, 52, 53, 54, 55, 56, 57, 58, 59, 60, 61, 62, 63), (24, 26, 61, 60), (10, 12, 54, 53), (26, 28, 62, 61), (12, 14, 55, 54), (28, 30, 63, 62), (14, 16, 56, 55), (0, 2, 49, 48), (30, 0, 48, 63), (16, 18, 57, 56), (2, 4, 50, 49), (18, 20, 58, 57), (4, 6, 51, 50), (20, 22, 59, 58), (6, 8, 52, 51), (22, 24, 60, 59)])
_uv = me_cylinder_001.uv_layers.new(name='UVMap')
_uv.uv.foreach_set('vector', [1.0, 0.5, 1.0, 0.7838, 0.9375, 0.7838, 0.9375, 0.5, 0.9375, 0.5, 0.9375, 0.7838, 0.875, 0.7838, 0.875, 0.5, 0.875, 0.5, 0.875, 0.7838, 0.8125, 0.7838, 0.8125, 0.5, 0.8125, 0.5, 0.8125, 0.7838, 0.75, 0.7838, 0.75, 0.5, 0.75, 0.5, 0.75, 0.7838, 0.6875, 0.7838, 0.6875, 0.5, 0.6875, 0.5, 0.6875, 0.7838, 0.625, 0.7838, 0.625, 0.5, 0.625, 0.5, 0.625, 0.7838, 0.5625, 0.7838, 0.5625, 0.5, 0.5625, 0.5, 0.5625, 0.7838, 0.5, 0.7838, 0.5, 0.5, 0.5, 0.5, 0.5, 0.7838, 0.4375, 0.7838, 0.4375, 0.5, 0.4375, 0.5, 0.4375, 0.7838, 0.375, 0.7838, 0.375, 0.5, 0.375, 0.5, 0.375, 0.7838, 0.3125, 0.7838, 0.3125, 0.5, 0.3125, 0.5, 0.3125, 0.7838, 0.25, 0.7838, 0.25, 0.5, 0.25, 0.5, 0.25, 0.7838, 0.1875, 0.7838, 0.1875, 0.5, 0.1875, 0.5, 0.1875, 0.7838, 0.125, 0.7838, 0.125, 0.5, 0.3418, 0.4717, 0.25, 0.49, 0.1582, 0.4717, 0.08029, 0.4197, 0.02827, 0.3418, 0.01, 0.25, 0.02827, 0.1582, 0.08029, 0.08029, 0.1582, 0.02827, 0.25, 0.01, 0.3418, 0.02827, 0.4197, 0.08029, 0.4717, 0.1582, 0.49, 0.25, 0.4717, 0.3418, 0.4197, 0.4197, 0.125, 0.5, 0.125, 0.7838, 0.0625, 0.7838, 0.0625, 0.5, 0.0625, 0.5, 0.0625, 0.7838, 0.0, 0.7838, 0.0, 0.5, 0.9678, 0.25, 0.9512, 0.1667, 0.9512, 0.1667, 0.9678, 0.25, 0.8333, 0.4512, 0.75, 0.4678, 0.75, 0.49, 0.8418, 0.4717, 0.904, 0.404, 0.8333, 0.4512, 0.8418, 0.4717, 0.9197, 0.4197, 0.9512, 0.3333, 0.904, 0.404, 0.9197, 0.4197, 0.9717, 0.3418, 0.9678, 0.25, 0.9512, 0.3333, 0.9717, 0.3418, 0.99, 0.25, 0.9512, 0.1667, 0.9678, 0.25, 0.99, 0.25, 0.9717, 0.1582, 0.904, 0.096, 0.9512, 0.1667, 0.9717, 0.1582, 0.9197, 0.08029, 0.8333, 0.04879, 0.904, 0.096, 0.9197, 0.08029, 0.8418, 0.02827, 0.75, 0.03221, 0.8333, 0.04879, 0.8418, 0.02827, 0.75, 0.01, 0.6667, 0.04879, 0.75, 0.03221, 0.75, 0.01, 0.6582, 0.02827, 0.596, 0.096, 0.6667, 0.04879, 0.6582, 0.02827, 0.5803, 0.08029, 0.5488, 0.1667, 0.596, 0.096, 0.5803, 0.08029, 0.5283, 0.1582, 0.5322, 0.25, 0.5488, 0.1667, 0.5283, 0.1582, 0.51, 0.25, 0.5488, 0.3333, 0.5322, 0.25, 0.51, 0.25, 0.5283, 0.3418, 0.596, 0.404, 0.5488, 0.3333, 0.5283, 0.3418, 0.5803, 0.4197, 0.6667, 0.4512, 0.596, 0.404, 0.5803, 0.4197, 0.6582, 0.4717, 0.75, 0.4678, 0.6667, 0.4512, 0.6582, 0.4717, 0.75, 0.49, 0.75, 0.4678, 0.8333, 0.4512, 0.904, 0.404, 0.9512, 0.3333, 0.9678, 0.25, 0.9512, 0.1667, 0.904, 0.096, 0.8333, 0.04879, 0.75, 0.03221, 0.6667, 0.04879, 0.596, 0.096, 0.5488, 0.1667, 0.5322, 0.25, 0.5488, 0.3333, 0.596, 0.404, 0.6667, 0.4512, 0.5322, 0.25, 0.5488, 0.3333, 0.5488, 0.3333, 0.5322, 0.25, 0.9512, 0.1667, 0.904, 0.096, 0.904, 0.096, 0.9512, 0.1667, 0.5488, 0.3333, 0.596, 0.404, 0.596, 0.404, 0.5488, 0.3333, 0.904, 0.096, 0.8333, 0.04879, 0.8333, 0.04879, 0.904, 0.096, 0.596, 0.404, 0.6667, 0.4512, 0.6667, 0.4512, 0.596, 0.404, 0.8333, 0.04879, 0.75, 0.03221, 0.75, 0.03221, 0.8333, 0.04879, 0.75, 0.4678, 0.8333, 0.4512, 0.8333, 0.4512, 0.75, 0.4678, 0.6667, 0.4512, 0.75, 0.4678, 0.75, 0.4678, 0.6667, 0.4512, 0.75, 0.03221, 0.6667, 0.04879, 0.6667, 0.04879, 0.75, 0.03221, 0.8333, 0.4512, 0.904, 0.404, 0.904, 0.404, 0.8333, 0.4512, 0.6667, 0.04879, 0.596, 0.096, 0.596, 0.096, 0.6667, 0.04879, 0.904, 0.404, 0.9512, 0.3333, 0.9512, 0.3333, 0.904, 0.404, 0.596, 0.096, 0.5488, 0.1667, 0.5488, 0.1667, 0.596, 0.096, 0.9512, 0.3333, 0.9678, 0.25, 0.9678, 0.25, 0.9512, 0.3333, 0.5488, 0.1667, 0.5322, 0.25, 0.5322, 0.25, 0.5488, 0.1667])
me_cylinder_001.update()

# ---- curves / text
cu_vert = bpy.data.curves.new('Vert', 'CURVE')
cu_vert.dimensions = '3D'
_sp = cu_vert.splines.new('POLY'); _sp.points.add(6)
_sp.points.foreach_set('co', [0.0, 0.0, 0.0, 0.0, -0.07071, 0.0, 0.0, 0.0, -0.1387, 0.0, 0.0, 0.0, -0.2118, 0.0, 0.0, 0.0, -0.2671, 0.005276, 0.0, 0.0, -0.3302, 0.02301, 0.0, 0.0, -0.392, 0.05, 0.0, 0.0])
_sp.order_v = 0
_sp.resolution_v = 0
_sp.use_endpoint_u = True
_sp.use_smooth = False
cu_vert.bevel_depth = 0.008
cu_vert.fill_mode = 'FULL'

# ---- objects
ob_environment = bpy.data.objects.new('environment', me_cube_001)
ob_work_table = bpy.data.objects.new('work table', me_plane)
ob_leg = bpy.data.objects.new('leg', me_circle)
ob_vase = bpy.data.objects.new('vase', me_cylinder)
ob_couch = bpy.data.objects.new('couch', me_cube_002)
ob_chair_leg = bpy.data.objects.new('chair leg', me_circle_001)
ob_foam = bpy.data.objects.new('foam', me_cube_003)
ob_work_chair = bpy.data.objects.new('work chair', me_plane_001)
ob_handle = bpy.data.objects.new('handle', me_plane_002)
ob_stand = bpy.data.objects.new('stand', me_circle_002)
ob_table = bpy.data.objects.new('table', me_cube)
ob_stand_001 = bpy.data.objects.new('stand.001', me_cube_004)
ob_shelf = bpy.data.objects.new('shelf', me_cube_005)
ob_potrait = bpy.data.objects.new('potrait', me_cube_006)
ob_plane = bpy.data.objects.new('Plane', me_plane_003)
ob_retro_stand = bpy.data.objects.new('retro stand', me_plane_004)
ob_stand_002 = bpy.data.objects.new('stand.002', me_circle_003)
ob_disc_stand = bpy.data.objects.new('disc stand', me_circle_004)
ob_function = bpy.data.objects.new('function', me_plane_005)
ob_joint = bpy.data.objects.new('joint', me_circle_006)
ob_hand = bpy.data.objects.new('hand', cu_vert)
ob_scratch = bpy.data.objects.new('scratch', me_cube_007)
ob_stopper = bpy.data.objects.new('stopper', me_circle_007)
ob_stopper_001 = bpy.data.objects.new('stopper.001', me_circle_007)
ob_disc = bpy.data.objects.new('disc', me_circle_008)
ob_speaker = bpy.data.objects.new('speaker', me_cube_008)
ob_bass = bpy.data.objects.new('bass', me_cylinder_001)
ob_speaker_001 = bpy.data.objects.new('speaker.001', me_cube_008)
ob_bass_001 = bpy.data.objects.new('bass.001', me_cylinder_001)
ob_camera = bpy.data.objects.new('Camera', cam_camera)
ob_light = bpy.data.objects.new('Light', light_light)

# ---- transforms, parenting, visibility, modifiers, constraints
ob_environment.location = (0.0, 0.0, 5.0)
ob_environment.scale = (8.0, 8.0, 5.0)
ob_work_table.location = (0.0, 5.652, 1.907)
ob_work_table.scale = (2.513, 1.0, 1.0)
ob_leg.parent = ob_work_table
ob_leg.matrix_parent_inverse = Matrix(((0.398, -0.0, 0.0, -0.0), (-0.0, 1.0, -0.0, 0.0), (0.0, -0.0, 1.0, -1.907), (-0.0, 0.0, -0.0, 1.0)))
ob_leg.location = (0.0, 0.0, 0.0)
_m = ob_leg.modifiers.new('Mirror', 'MIRROR')
_m.use_axis = (True, True, False)
ob_vase.location = (5.547, 7.024, 0.6)
ob_vase.scale = (0.6, 0.6, 0.6)
ob_couch.location = (-6.61, -3.156, 0.7425)
ob_couch.rotation_euler = (0.0, -0.0, 1.571)
ob_couch.scale = (4.784, 2.074, 1.0)
ob_chair_leg.parent = ob_couch
ob_chair_leg.matrix_parent_inverse = Matrix(((0.209, -0.0, 0.0, -0.0), (-0.0, 0.4821, -0.0, 0.0), (0.0, -0.0, 1.0, -0.7425), (-0.0, 0.0, -0.0, 1.0)))
ob_chair_leg.location = (0.0, 0.0, 0.0)
_m = ob_chair_leg.modifiers.new('Mirror', 'MIRROR')
_m.use_axis = (True, True, False)
ob_foam.parent = ob_couch
ob_foam.matrix_parent_inverse = Matrix(((0.209, -0.0, 0.0, -0.0), (-0.0, 0.4821, -0.0, 0.0), (0.0, -0.0, 1.0, -0.7425), (-0.0, 0.0, -0.0, 1.0)))
ob_foam.location = (0.0, 0.0, 0.7425)
ob_foam.scale = (4.784, 2.074, 1.0)
_m = ob_foam.modifiers.new('Mirror', 'MIRROR')
ob_work_chair.location = (0.0, 3.808, 1.216)
ob_work_chair.scale = (0.8047, 0.8047, 0.8047)
ob_handle.parent = ob_work_chair
ob_handle.matrix_parent_inverse = Matrix(((1.243, -0.0, 0.0, -0.0), (-0.0, 1.243, -0.0, -4.732), (0.0, -0.0, 1.243, -1.511), (-0.0, 0.0, -0.0, 1.0)))
ob_handle.location = (0.0, 3.73, 1.216)
ob_handle.scale = (0.8047, 0.8047, 0.8047)
_m = ob_handle.modifiers.new('Mirror', 'MIRROR')
ob_stand.parent = ob_work_chair
ob_stand.matrix_parent_inverse = Matrix(((1.243, -0.0, 0.0, -0.0), (-0.0, 1.243, -0.0, -4.732), (0.0, -0.0, 1.243, -1.511), (-0.0, 0.0, -0.0, 1.0)))
ob_stand.location = (0.0, 3.7, 1.097)
ob_table.location = (6.266, 1.124, 1.0)
ob_stand_001.parent = ob_table
ob_stand_001.matrix_parent_inverse = Matrix(((1.0, -0.0, 0.0, -6.266), (-0.0, 1.0, -0.0, -1.124), (0.0, -0.0, 1.0, -1.0), (-0.0, 0.0, -0.0, 1.0)))
ob_stand_001.location = (6.266, 1.124, 1.0)
ob_stand_001.scale = (1.6, 1.6, 1.0)
_m = ob_stand_001.modifiers.new('Mirror', 'MIRROR')
_m.use_axis = (True, True, False)
ob_shelf.location = (-7.75, 2.276, 3.542)
ob_shelf.scale = (0.25, 1.196, 0.0896)
_m = ob_shelf.modifiers.new('Array', 'ARRAY')
_m.count = 4
_m.relative_offset_displace = (0.0, 0.44, 4.6)
ob_potrait.location = (-7.91, -2.29, 5.827)
ob_potrait.scale = (0.09, 1.078, 1.51)
ob_plane.location = (6.266, 1.124, 1.0)
ob_plane.scale = (0.5775, 1.0, 1.0)
ob_retro_stand.location = (6.266, 1.124, 1.332)
ob_stand_002.parent = ob_retro_stand
ob_stand_002.matrix_parent_inverse = Matrix(((1.0, -0.0, 0.0, -6.266), (-0.0, 1.0, -0.0, -1.124), (0.0, -0.0, 1.0, -1.332), (-0.0, 0.0, -0.0, 1.0)))
ob_stand_002.location = (6.266, 1.124, 1.0)
_m = ob_stand_002.modifiers.new('Mirror', 'MIRROR')
_m.use_axis = (True, True, False)
ob_disc_stand.location = (6.266, 1.124, 1.424)
ob_function.location = (6.328, 0.7118, 1.424)
ob_joint.parent = ob_function
ob_joint.matrix_parent_inverse = Matrix(((1.0, -0.0, 0.0, -6.328), (-0.0, 1.0, -0.0, -0.7118), (0.0, -0.0, 1.0, -1.424), (-0.0, 0.0, -0.0, 1.0)))
ob_joint.location = (6.385, 0.7115, 1.478)
ob_hand.parent = ob_function
ob_hand.matrix_parent_inverse = Matrix(((1.0, -0.0, 0.0, -6.328), (-0.0, 1.0, -0.0, -0.7118), (0.0, -0.0, 1.0, -1.424), (-0.0, 0.0, -0.0, 1.0)))
ob_hand.location = (6.385, 0.7115, 1.478)
ob_scratch.parent = ob_function
ob_scratch.matrix_parent_inverse = Matrix(((1.0, -0.0, 0.0, -6.328), (-0.0, 1.0, -0.0, -0.7118), (0.0, -0.0, 1.0, -1.424), (-0.0, 0.0, -0.0, 1.0)))
ob_scratch.location = (5.984, 0.766, 1.478)
ob_scratch.rotation_euler = (0.0, 0.0, -0.4363)
ob_scratch.scale = (0.9295, 0.612, 1.0)
ob_stopper.location = (5.881, 0.4817, 1.424)
ob_stopper_001.parent = ob_stopper
ob_stopper_001.matrix_parent_inverse = Matrix(((1.0, -0.0, 0.0, -5.881), (-0.0, 1.0, -0.0, -0.4817), (0.0, -0.0, 1.0, -1.424), (-0.0, 0.0, -0.0, 1.0)))
ob_stopper_001.location = (5.881, 0.3902, 1.424)
ob_disc.location = (6.266, 1.124, 1.465)
ob_disc.scale = (0.9215, 0.9215, 0.9215)
ob_speaker.location = (6.75, -2.554, 1.475)
ob_speaker.scale = (0.4519, 0.2649, 1.0)
ob_bass.parent = ob_speaker
ob_bass.matrix_parent_inverse = Matrix(((2.213, -0.0, -0.0, -14.94), (-0.0, 3.775, 0.0, 9.642), (-0.0, -0.0, 1.0, -1.475), (-0.0, 0.0, -0.0, 1.0)))
ob_bass.location = (5.671, -2.563, 2.133)
ob_bass.rotation_euler = (-0.0, 1.571, 0.0)
ob_bass.scale = (0.5335, 0.5335, 0.5335)
ob_speaker_001.parent = ob_speaker
ob_speaker_001.matrix_parent_inverse = Matrix(((2.213, -0.0, -0.0, -14.94), (-0.0, 3.775, 0.0, 9.642), (-0.0, -0.0, 1.0, -1.475), (-0.0, 0.0, -0.0, 1.0)))
ob_speaker_001.location = (6.75, 4.751, 1.475)
ob_speaker_001.scale = (0.4519, 0.2649, 1.0)
ob_bass_001.parent = ob_speaker_001
ob_bass_001.matrix_parent_inverse = Matrix(((2.213, -0.0, -0.0, -14.94), (-0.0, 3.775, 0.0, 9.642), (-0.0, -0.0, 1.0, -1.475), (-0.0, 0.0, -0.0, 1.0)))
ob_bass_001.location = (5.671, -2.563, 2.133)
ob_bass_001.rotation_euler = (-0.0, 1.571, 0.0)
ob_bass_001.scale = (0.5335, 0.5335, 0.5335)
ob_camera.location = (20.29, -22.65, 12.44)
ob_camera.rotation_euler = (1.322, -8.558e-09, 0.7479)
ob_camera.lock_rotations_4d = False
ob_camera.empty_display_type = 'ARROWS'
ob_camera.color = (0.0, 0.0, 0.0, 0.0)
ob_camera.display_type = 'WIRE'
ob_camera.lineart.crease_threshold = 0.0
ob_light.location = (12.85, 1.005, 12.24)
ob_light.rotation_euler = (0.6503, 0.05522, 1.866)
ob_light.lock_rotations_4d = False
ob_light.empty_display_type = 'ARROWS'
ob_light.color = (0.0, 0.0, 0.0, 0.0)
ob_light.lineart.crease_threshold = 0.0

# ---- collection membership
col_collection.objects.link(ob_environment)
col_collection.objects.link(ob_work_table)
col_collection.objects.link(ob_leg)
col_collection.objects.link(ob_vase)
col_collection.objects.link(ob_couch)
col_collection.objects.link(ob_chair_leg)
col_collection.objects.link(ob_foam)
col_collection.objects.link(ob_work_chair)
col_collection.objects.link(ob_handle)
col_collection.objects.link(ob_stand)
col_collection.objects.link(ob_table)
col_collection.objects.link(ob_stand_001)
col_collection.objects.link(ob_shelf)
col_collection.objects.link(ob_potrait)
col_collection.objects.link(ob_plane)
col_collection.objects.link(ob_retro_stand)
col_collection.objects.link(ob_stand_002)
col_collection.objects.link(ob_disc_stand)
col_collection.objects.link(ob_function)
col_collection.objects.link(ob_joint)
col_collection.objects.link(ob_hand)
col_collection.objects.link(ob_scratch)
col_collection.objects.link(ob_stopper)
col_collection.objects.link(ob_stopper_001)
col_collection.objects.link(ob_disc)
col_collection.objects.link(ob_speaker)
col_collection.objects.link(ob_bass)
col_collection.objects.link(ob_speaker_001)
col_collection.objects.link(ob_bass_001)
col_items.objects.link(ob_camera)
col_items.objects.link(ob_light)

# ---- scene / render settings (as saved in the file)
scene.camera = ob_camera
scene.frame_start = 1; scene.frame_end = 250; scene.frame_set(0)
scene.render.engine = 'CYCLES'
scene.render.resolution_x = 1080
scene.cycles.sampling_pattern = 'TABULATED_SOBOL'
scene.view_settings.view_transform = 'Filmic'
bpy.context.view_layer.update()

